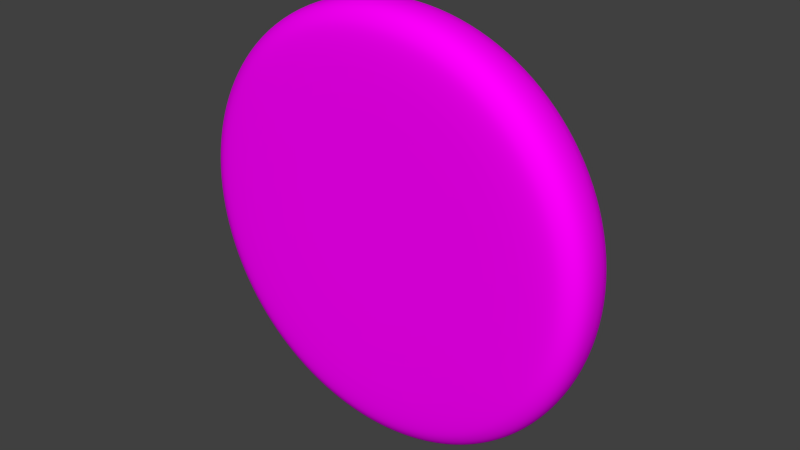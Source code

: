 # Source: reloj.blend  (saved by Blender 2.79.0; exported with 4.5.12 LTS)
import bpy
from mathutils import Matrix  # noqa: F401  (used for matrix-valued properties, if any)

bpy.ops.wm.read_factory_settings(use_empty=True)
scene = bpy.context.scene
scene.name = 'Scene'

# ---- collections
col_collection_1 = bpy.data.collections.new('Collection 1'); scene.collection.children.link(col_collection_1)

# ---- images (referenced by path relative to the original .blend; pixels are not part of the script)
import os
ASSET_DIR = os.environ.get("B2B_ASSET_DIR", "")  # directory of the original .blend (textures are referenced by path, not embedded)
HERE = os.path.dirname(os.path.abspath(__file__))  # packed textures are extracted next to this script under _unpacked/

def load_image(name, relpath, width, height, colorspace="sRGB"):
    """Load a texture the original file referenced (path relative to the .blend, or extracted next to this script)."""
    p = next((c for c in (os.path.join(HERE, relpath), os.path.join(ASSET_DIR, relpath)) if relpath and os.path.exists(c)), "")
    if p:
        img = bpy.data.images.load(p, check_existing=True)
        img.name = name
    else:  # same state as the original file: an image datablock whose file is absent (Cycles renders it pink)
        img = bpy.data.images.new(name, width, height)
        img.source = "FILE"
        img.filepath = "//" + (relpath or name)
    img.colorspace_settings.name = colorspace
    return img
img_cloack = load_image('Cloack', 'Cloack.png', 1024, 1024, 'sRGB')

# ---- materials (node trees are filled in below, after node groups)
mat_reloj = bpy.data.materials.new('Reloj')
mat_reloj.alpha_threshold = 0.0
mat_reloj.roughness = 0.5

# ---- material node trees
mat_reloj.use_nodes = True; mat_reloj.node_tree.nodes.clear()
_N = mat_reloj.node_tree.nodes; _L = mat_reloj.node_tree.links
n0 = _N.new('ShaderNodeOutputMaterial'); n0.name = 'Material Output'; n0.location = (300, 300)
n1 = _N.new('ShaderNodeBsdfDiffuse'); n1.name = 'Diffuse BSDF'; n1.location = (10, 300)
n2 = _N.new('ShaderNodeTexImage'); n2.name = 'Image Texture'; n2.location = (-169, 297)
n2.width = 140
n2.image = img_cloack
_L.new(n1.outputs[0], n0.inputs[0])
_L.new(n2.outputs[0], n1.inputs[0])
n0.is_active_output = True

# ---- world
world_world = bpy.data.worlds.new('World'); scene.world = world_world
world_world.color = (0.05088, 0.05088, 0.05088)
world_world.use_sun_shadow = False
world_world.sun_shadow_jitter_overblur = 0.0
world_world.cycles.sampling_method = 'NONE'
world_world.cycles.sample_map_resolution = 256

# ---- meshes
me_sphere = bpy.data.meshes.new('Sphere')
me_sphere.from_pydata([(0.3827, -0.0006949, -0.0769), (0.7071, -0.000695, -0.0769), (0.7505, -0.0006916, -0.1712), (0.834, -0.0006916, -0.1078), (0.8832, -0.0006916, -0.007308), (0.8853, -0.0006916, 0.104), (0.8294, -0.0006917, 0.1537), (0.7505, -0.0006917, 0.1712), (0.1558, -0.0006917, 0.1712), (0.3536, 0.1458, -0.0769), (0.6533, 0.2699, -0.0769), (0.6934, 0.2865, -0.1712), (0.7705, 0.3184, -0.1078), (0.8159, 0.3373, -0.007308), (0.8179, 0.3381, 0.104), (0.7662, 0.3167, 0.1537), (0.6934, 0.2865, 0.1712), (0.1439, 0.05893, 0.1712), (0.2706, 0.2699, -0.0769), (0.5, 0.4993, -0.0769), (0.5307, 0.53, -0.1712), (0.5897, 0.589, -0.1078), (0.6245, 0.6238, -0.007308), (0.626, 0.6253, 0.104), (0.5864, 0.5857, 0.1537), (0.5307, 0.53, 0.1712), (0.1102, 0.1095, 0.1712), (0.1464, 0.3529, -0.0769), (0.2706, 0.6526, -0.0769), (0.2872, 0.6927, -0.1712), (0.3191, 0.7698, -0.1078), (0.338, 0.8152, -0.007308), (0.3388, 0.8172, 0.104), (0.3174, 0.7655, 0.1537), (0.2872, 0.6927, 0.1712), (0.05962, 0.1433, 0.1712), (-4.16e-07, 0.382, -0.0769), (-4.532e-07, 0.7064, -0.0769), (-4.423e-07, 0.7498, -0.1712), (-4.075e-07, 0.8333, -0.1078), (-3.97e-07, 0.886, -0.007308), (-5.202e-07, 0.8846, 0.104), (-4.494e-07, 0.8287, 0.1537), (-4.722e-07, 0.7498, 0.1712), (-3.849e-07, 0.1551, 0.1712), (-0.1464, 0.3529, -0.0769), (-0.2706, 0.6526, -0.0769), (-0.2872, 0.6927, -0.1712), (-0.3191, 0.7698, -0.1078), (-0.338, 0.8152, -0.007308), (-0.3388, 0.8172, 0.104), (-0.3174, 0.7655, 0.1537), (-0.2872, 0.6927, 0.1712), (-0.05962, 0.1433, 0.1712), (-0.2706, 0.2699, -0.0769), (-0.5, 0.4993, -0.0769), (-0.5307, 0.53, -0.1712), (-0.5897, 0.589, -0.1078), (-0.6245, 0.6238, -0.007308), (-0.626, 0.6253, 0.104), (-0.5864, 0.5857, 0.1537), (-0.5307, 0.53, 0.1712), (-0.1102, 0.1095, 0.1712), (-0.3536, 0.1458, -0.0769), (-0.6533, 0.2699, -0.0769), (-0.6934, 0.2865, -0.1712), (-0.7705, 0.3184, -0.1078), (-0.8159, 0.3373, -0.007308), (-0.8179, 0.3381, 0.104), (-0.7662, 0.3167, 0.1537), (-0.6934, 0.2865, 0.1712), (-0.1439, 0.05893, 0.1712), (-0.3827, -0.000695, -0.0769), (-0.7071, -0.000695, -0.0769), (-0.7505, -0.0006917, -0.1712), (-0.834, -0.0006917, -0.1078), (-0.8832, -0.0006917, -0.007308), (-0.8853, -0.0006918, 0.104), (-0.8294, -0.0006917, 0.1537), (-0.7505, -0.0006918, 0.1712), (-0.1558, -0.0006917, 0.1712), (-3.915e-07, -0.0006917, 0.1712), (-0.3536, -0.1471, -0.0769), (-0.6533, -0.2713, -0.0769), (-0.6934, -0.2879, -0.1712), (-0.7705, -0.3198, -0.1078), (-0.8159, -0.3387, -0.007308), (-0.8179, -0.3395, 0.104), (-0.7662, -0.3181, 0.1537), (-0.6934, -0.2879, 0.1712), (-0.1439, -0.06032, 0.1712), (-0.2706, -0.2713, -0.0769), (-0.5, -0.5007, -0.0769), (-0.5307, -0.5314, -0.1712), (-0.5897, -0.5904, -0.1078), (-0.6245, -0.6252, -0.007308), (-0.626, -0.6267, 0.104), (-0.5864, -0.5871, 0.1537), (-0.5307, -0.5314, 0.1712), (-0.1102, -0.1109, 0.1712), (-0.1464, -0.3542, -0.0769), (-0.2706, -0.654, -0.0769), (-0.2872, -0.6941, -0.1712), (-0.3191, -0.7712, -0.1078), (-0.338, -0.8166, -0.007308), (-0.3388, -0.8186, 0.104), (-0.3174, -0.7669, 0.1537), (-0.2872, -0.6941, 0.1712), (-0.05962, -0.1446, 0.1712), (-3.042e-07, -0.3834, -0.0769), (-2.744e-07, -0.7078, -0.0769), (-2.674e-07, -0.7512, -0.1712), (-2.057e-07, -0.8346, -0.1078), (-2.241e-07, -0.8839, -0.007308), (-1.839e-07, -0.886, 0.104), (-2.467e-07, -0.83, 0.1537), (-2.974e-07, -0.7512, 0.1712), (-3.591e-07, -0.1565, 0.1712), (0.1464, -0.3542, -0.0769), (0.2706, -0.654, -0.0769), (0.2872, -0.6941, -0.1712), (0.3191, -0.7712, -0.1078), (0.338, -0.8166, -0.007308), (0.3388, -0.8186, 0.104), (0.3174, -0.7669, 0.1537), (0.2872, -0.6941, 0.1712), (0.05962, -0.1446, 0.1712), (-1.483e-07, -0.0006952, -0.0769), (0.2706, -0.2713, -0.0769), (0.5, -0.5007, -0.0769), (0.5307, -0.5314, -0.1712), (0.5897, -0.5904, -0.1078), (0.6245, -0.6252, -0.007308), (0.626, -0.6267, 0.104), (0.5864, -0.5871, 0.1537), (0.5307, -0.5314, 0.1712), (0.1102, -0.1109, 0.1712), (0.3536, -0.1471, -0.0769), (0.6533, -0.2713, -0.0769), (0.6934, -0.2879, -0.1712), (0.7705, -0.3198, -0.1078), (0.8159, -0.3387, -0.007308), (0.8179, -0.3395, 0.104), (0.7662, -0.3181, 0.1537), (0.6934, -0.2879, 0.1712), (0.1439, -0.06032, 0.1712), (0.05251, -0.0006949, -0.1175), (0.03713, -0.0006949, -0.1414), (0.03713, -0.03782, -0.1175), (0.02625, -0.02695, -0.1414), (-6.722e-08, -0.0532, -0.1175), (-6.826e-08, -0.03782, -0.1414), (-0.03713, -0.03782, -0.1175), (-0.02625, -0.02695, -0.1414), (-0.05251, -0.0006949, -0.1175), (-0.03713, -0.0006949, -0.1414), (-6.349e-08, -0.0006949, -0.1513), (-0.03713, 0.03643, -0.1175), (-0.02625, 0.02556, -0.1414), (-5.783e-08, 0.05181, -0.1175), (-5.887e-08, 0.03643, -0.1414), (0.03713, 0.03643, -0.1175), (0.02625, 0.02556, -0.1414), (-0.04625, 0.5279, -0.09724), (0.01327, 0.3087, -0.09724), (0.05051, 0.09137, -0.09724), (0.0819, 0.06504, -0.09724), (0.1008, 0.02869, -0.09724), (0.1044, -0.01213, -0.09724), (0.09207, -0.05121, -0.09724), (0.06573, -0.08259, -0.09724), (0.02939, -0.1015, -0.09724), (-0.04625, 0.5279, -0.09724), (-0.04625, 0.5279, -0.09724), (-0.04625, 0.5279, -0.09724), (-0.04625, 0.5279, -0.09724), (-0.04625, 0.5279, -0.09724), (-0.04625, 0.5279, -0.09724), (-0.04625, 0.5279, -0.09724), (-0.04625, 0.5279, -0.09724), (-0.04625, 0.5279, -0.09724), (-0.04625, 0.5279, -0.09724), (-0.04625, 0.5279, -0.09724), (-0.04625, 0.5279, -0.09724), (-0.04625, 0.5279, -0.09724), (-0.04625, 0.5279, -0.09724), (-0.04625, 0.5279, -0.09724), (-0.04625, 0.5279, -0.09724), (-0.0668, 0.3017, -0.09724), (-0.06573, 0.0812, -0.09724), (-0.09207, 0.04982, -0.09724), (-0.1044, 0.01074, -0.09724), (-0.1008, -0.03008, -0.09724), (-0.0819, -0.06643, -0.09724), (-0.05051, -0.09276, -0.09724), (-0.01143, -0.1051, -0.09724), (-0.04625, 0.5279, -0.09724), (-0.04625, 0.5279, -0.09724), (-0.04625, 0.5279, -0.09724), (-0.04625, 0.5279, -0.09724), (-0.04625, 0.5279, -0.09724), (-0.04625, 0.5279, -0.09724), (-0.04625, 0.5279, -0.09724), (-0.04625, 0.5279, -0.09724), (-0.04625, 0.5279, -0.09724), (-0.04625, 0.5279, -0.09724), (-0.04625, 0.5279, -0.09724), (-0.04625, 0.5279, -0.09724), (-0.04625, 0.5279, -0.09724), (-0.04625, 0.5279, -0.09724), (-0.04625, 0.5279, -0.09724), (-0.04625, 0.5279, -0.09724), (0.1325, 0.3297, -0.09724), (-0.1878, 0.3016, -0.09724), (-0.04625, 0.5279, -0.09724), (-0.04625, 0.5279, -0.09724), (-0.04625, 0.5279, -0.09724), (-0.04625, 0.5279, -0.09724), (-0.04625, 0.5279, -0.09724), (-0.04625, 0.5279, -0.09724), (-0.04625, 0.5279, -0.09724), (-0.04625, 0.5279, -0.09724), (-0.04625, 0.5279, -0.09724), (-0.04625, 0.5279, -0.09724), (-0.04625, 0.5279, -0.09724), (-0.04625, 0.5279, -0.09724), (-0.04625, 0.5279, -0.09724), (-0.04625, 0.5279, -0.09724), (-0.04625, 0.5279, -0.09724), (-0.04625, 0.5279, -0.09724), (-0.04625, 0.5279, -0.09724), (-0.04625, 0.5279, -0.09724), (-0.04625, 0.5279, -0.09724), (-0.04625, 0.5279, -0.09724), (-0.04625, 0.5279, -0.09724), (-0.04625, 0.5279, -0.09724), (-0.04625, 0.5279, -0.09724), (-0.04625, 0.5279, -0.09724), (-0.04625, 0.5279, -0.09724), (-0.04625, 0.5279, -0.09724), (-0.04625, 0.5279, -0.09724), (-0.04625, 0.5279, -0.09724), (-0.04625, 0.5279, -0.09724), (-0.04625, 0.5279, -0.09724), (-0.04625, 0.5279, -0.09724), (-0.04625, 0.5279, -0.09724), (-0.6307, -0.2759, -0.1177), (-0.4419, -0.1496, -0.1177), (-0.1034, 0.01786, -0.1177), (-0.08839, 0.05601, -0.1177), (-0.05996, 0.08552, -0.1177), (-0.02241, 0.1019, -0.1177), (0.01856, 0.1027, -0.1177), (0.0567, 0.0877, -0.1177), (0.08621, 0.05927, -0.1177), (-0.6307, -0.2759, -0.1177), (-0.1034, 0.01786, -0.1003), (-0.6307, -0.2759, -0.1177), (-0.6307, -0.2759, -0.1177), (-0.6307, -0.2759, -0.1177), (-0.6307, -0.2759, -0.1177), (-0.6307, -0.2759, -0.1177), (-0.6307, -0.2759, -0.1177), (-0.6307, -0.2759, -0.1177), (-0.6307, -0.2759, -0.1177), (-0.6307, -0.2759, -0.1177), (-0.6307, -0.2759, -0.1177), (-0.6307, -0.2759, -0.1177), (-0.6307, -0.2759, -0.1177), (-0.6307, -0.2759, -0.1177), (-0.6307, -0.2759, -0.1177), (-0.4419, -0.1496, -0.1003), (-0.6307, -0.2759, -0.1177), (-0.4097, -0.2233, -0.1177), (-0.0567, -0.08909, -0.1177), (-0.01856, -0.1041, -0.1177), (0.02241, -0.1033, -0.1177), (0.05996, -0.08691, -0.1177), (0.08839, -0.0574, -0.1177), (0.1034, -0.01925, -0.1177), (0.1026, 0.02171, -0.1177), (-0.6307, -0.2759, -0.1177), (-0.6307, -0.2759, -0.1177), (-0.6307, -0.2759, -0.1177), (-0.6307, -0.2759, -0.1177), (-0.6307, -0.2759, -0.1177), (-0.6307, -0.2759, -0.1177), (-0.6307, -0.2759, -0.1177), (-0.6307, -0.2759, -0.1177), (-0.6307, -0.2759, -0.1177), (-0.6307, -0.2759, -0.1177), (-0.6307, -0.2759, -0.1177), (-0.6307, -0.2759, -0.1177), (-0.6307, -0.2759, -0.1177), (-0.6307, -0.2759, -0.1177), (-0.6307, -0.2759, -0.1177), (-0.6307, -0.2759, -0.1177), (-0.4997, -0.04333, -0.1177), (-0.6307, -0.2759, -0.1003), (-0.6307, -0.2759, -0.1003), (-0.3712, -0.338, -0.1177), (-0.6307, -0.2759, -0.1177), (-0.6307, -0.2759, -0.1177), (-0.6307, -0.2759, -0.1177), (-0.6307, -0.2759, -0.1177), (-0.6307, -0.2759, -0.1177), (-0.6307, -0.2759, -0.1177), (-0.6307, -0.2759, -0.1177), (-0.6307, -0.2759, -0.1177), (-0.6307, -0.2759, -0.1177), (-0.6307, -0.2759, -0.1177), (-0.6307, -0.2759, -0.1177), (-0.6307, -0.2759, -0.1177), (-0.6307, -0.2759, -0.1177), (-0.6307, -0.2759, -0.1177), (-0.6307, -0.2759, -0.1177), (-0.6307, -0.2759, -0.1177), (-0.6307, -0.2759, -0.1177), (-0.6307, -0.2759, -0.1177), (-0.6307, -0.2759, -0.1177), (-0.6307, -0.2759, -0.1177), (-0.6307, -0.2759, -0.1177), (-0.6307, -0.2759, -0.1177), (-0.6307, -0.2759, -0.1177), (-0.6307, -0.2759, -0.1177), (-0.6307, -0.2759, -0.1177), (-0.6307, -0.2759, -0.1177), (-0.6307, -0.2759, -0.1177), (-0.6307, -0.2759, -0.1177), (-0.6307, -0.2759, -0.1177), (-0.6307, -0.2759, -0.1177), (-0.04625, 0.5279, -0.08109), (-0.04625, 0.5279, -0.08109), (0.01327, 0.3087, -0.08109), (0.05051, 0.09137, -0.08109), (0.0819, 0.06504, -0.08109), (0.1008, 0.02869, -0.08109), (0.1044, -0.01213, -0.08109), (0.09207, -0.05121, -0.08109), (0.06573, -0.08259, -0.08109), (0.02939, -0.1015, -0.08109), (-0.04625, 0.5279, -0.08109), (-0.04625, 0.5279, -0.08109), (-0.04625, 0.5279, -0.08109), (-0.04625, 0.5279, -0.08109), (-0.04625, 0.5279, -0.08109), (-0.04625, 0.5279, -0.08109), (-0.04625, 0.5279, -0.08109), (-0.04625, 0.5279, -0.08109), (-0.04625, 0.5279, -0.08109), (-0.04625, 0.5279, -0.08109), (-0.04625, 0.5279, -0.08109), (-0.04625, 0.5279, -0.08109), (-0.04625, 0.5279, -0.08109), (-0.04625, 0.5279, -0.08109), (-0.04625, 0.5279, -0.08109), (-0.04625, 0.5279, -0.08109), (-0.04625, 0.5279, -0.08109), (-0.04625, 0.5279, -0.08109), (-0.04625, 0.5279, -0.08109), (-0.04625, 0.5279, -0.08109), (-0.0668, 0.3017, -0.08109), (-0.06573, 0.0812, -0.08109), (-0.09207, 0.04982, -0.08109), (-0.1044, 0.01074, -0.08109), (-0.1008, -0.03008, -0.08109), (-0.0819, -0.06643, -0.08109), (-0.05051, -0.09276, -0.08109), (-0.01143, -0.1051, -0.08109), (-0.04625, 0.5279, -0.08109), (-0.04625, 0.5279, -0.08109), (-0.04625, 0.5279, -0.08109), (-0.04625, 0.5279, -0.08109), (-0.04625, 0.5279, -0.08109), (-0.04625, 0.5279, -0.08109), (-0.04625, 0.5279, -0.08109), (-0.04625, 0.5279, -0.08109), (-0.04625, 0.5279, -0.08109), (-0.04625, 0.5279, -0.08109), (-0.04625, 0.5279, -0.08109), (-0.04625, 0.5279, -0.08109), (-0.04625, 0.5279, -0.08109), (-0.04625, 0.5279, -0.08109), (-0.04625, 0.5279, -0.08109), (-0.04625, 0.5279, -0.08109), (-0.04625, 0.5279, -0.08109), (-0.04625, 0.5279, -0.08109), (-0.04625, 0.5279, -0.08109), (-0.04625, 0.5279, -0.08109), (-0.04625, 0.5279, -0.08109), (-0.04625, 0.5279, -0.08109), (0.1325, 0.3297, -0.08109), (-0.1878, 0.3016, -0.08109), (-0.04625, 0.5279, -0.08109), (-0.04625, 0.5279, -0.08109), (-0.04625, 0.5279, -0.08109), (-0.04625, 0.5279, -0.08109), (-0.04625, 0.5279, -0.08109), (-0.04625, 0.5279, -0.08109), (-0.04625, 0.5279, -0.08109), (-0.04625, 0.5279, -0.08109), (-0.04625, 0.5279, -0.08109), (-0.04625, 0.5279, -0.08109), (-0.04625, 0.5279, -0.08109), (-0.04625, 0.5279, -0.08109), (-0.04625, 0.5279, -0.08109), (-0.04625, 0.5279, -0.08109), (-0.04625, 0.5279, -0.08109), (-0.04625, 0.5279, -0.08109), (-0.04625, 0.5279, -0.08109), (-0.04625, 0.5279, -0.08109), (-0.04625, 0.5279, -0.08109), (-0.04625, 0.5279, -0.08109), (-0.04625, 0.5279, -0.08109), (-0.02676, 0.3052, -0.08109), (-0.00761, 0.08629, -0.08109), (-0.02676, 0.3052, -0.09724), (-0.00761, 0.08629, -0.09724), (0.008977, -0.1033, -0.09724), (0.008977, -0.1033, -0.08109), (-0.005085, 0.05743, -0.08109), (-0.001786, 0.01971, -0.08109), (0.001786, -0.0211, -0.08109), (0.005085, -0.05882, -0.08109), (0.00761, -0.08768, -0.08109), (0.00761, -0.08768, -0.09724), (0.005085, -0.05882, -0.09724), (0.001786, -0.0211, -0.09724), (-0.001786, 0.01971, -0.09724), (-0.005085, 0.05743, -0.09724), (-0.08839, 0.05601, -0.1003), (-0.05996, 0.08552, -0.1003), (-0.02241, 0.1019, -0.1003), (0.01856, 0.1027, -0.1003), (0.0567, 0.0877, -0.1003), (0.08621, 0.05927, -0.1003), (-0.6307, -0.2759, -0.1003), (-0.6307, -0.2759, -0.1003), (-0.6307, -0.2759, -0.1003), (-0.6307, -0.2759, -0.1003), (-0.6307, -0.2759, -0.1003), (-0.6307, -0.2759, -0.1003), (-0.6307, -0.2759, -0.1003), (-0.6307, -0.2759, -0.1003), (-0.6307, -0.2759, -0.1003), (-0.6307, -0.2759, -0.1003), (-0.6307, -0.2759, -0.1003), (-0.6307, -0.2759, -0.1003), (-0.6307, -0.2759, -0.1003), (-0.6307, -0.2759, -0.1003), (-0.6307, -0.2759, -0.1003), (-0.6307, -0.2759, -0.1003), (-0.6307, -0.2759, -0.1003), (-0.6307, -0.2759, -0.1003), (-0.6307, -0.2759, -0.1003), (-0.6307, -0.2759, -0.1003), (-0.6307, -0.2759, -0.1003), (-0.4097, -0.2233, -0.1003), (-0.0567, -0.08909, -0.1003), (-0.01856, -0.1041, -0.1003), (0.02241, -0.1033, -0.1003), (0.05996, -0.08691, -0.1003), (0.08839, -0.0574, -0.1003), (0.1034, -0.01925, -0.1003), (0.1026, 0.02171, -0.1003), (-0.6307, -0.2759, -0.1003), (-0.6307, -0.2759, -0.1003), (-0.6307, -0.2759, -0.1003), (-0.6307, -0.2759, -0.1003), (-0.6307, -0.2759, -0.1003), (-0.6307, -0.2759, -0.1003), (-0.6307, -0.2759, -0.1003), (-0.6307, -0.2759, -0.1003), (-0.6307, -0.2759, -0.1003), (-0.6307, -0.2759, -0.1003), (-0.6307, -0.2759, -0.1003), (-0.6307, -0.2759, -0.1003), (-0.6307, -0.2759, -0.1003), (-0.6307, -0.2759, -0.1003), (-0.6307, -0.2759, -0.1003), (-0.6307, -0.2759, -0.1003), (-0.6307, -0.2759, -0.1003), (-0.6307, -0.2759, -0.1003), (-0.6307, -0.2759, -0.1003), (-0.6307, -0.2759, -0.1003), (-0.4997, -0.04333, -0.1003), (-0.3712, -0.338, -0.1003), (-0.6307, -0.2759, -0.1003), (-0.6307, -0.2759, -0.1003), (-0.6307, -0.2759, -0.1003), (-0.6307, -0.2759, -0.1003), (-0.6307, -0.2759, -0.1003), (-0.6307, -0.2759, -0.1003), (-0.6307, -0.2759, -0.1003), (-0.6307, -0.2759, -0.1003), (-0.6307, -0.2759, -0.1003), (-0.6307, -0.2759, -0.1003), (-0.6307, -0.2759, -0.1003), (-0.6307, -0.2759, -0.1003), (-0.6307, -0.2759, -0.1003), (-0.6307, -0.2759, -0.1003), (-0.6307, -0.2759, -0.1003), (-0.6307, -0.2759, -0.1003), (-0.6307, -0.2759, -0.1003), (-0.6307, -0.2759, -0.1003), (-0.6307, -0.2759, -0.1003), (-0.6307, -0.2759, -0.1003), (-0.4258, -0.1865, -0.1003), (-0.08003, -0.03561, -0.1003), (-0.4258, -0.1865, -0.1177), (-0.08003, -0.03561, -0.1177), (0.0944, 0.04049, -0.1177), (0.0944, 0.04049, -0.1003), (-0.05347, -0.02403, -0.1003), (-0.01878, -0.008887, -0.1003), (0.01878, 0.007497, -0.1003), (0.05347, 0.02264, -0.1003), (0.08003, 0.03422, -0.1003), (0.08003, 0.03422, -0.1177), (0.05347, 0.02264, -0.1177), (0.01878, 0.007497, -0.1177), (-0.01878, -0.008887, -0.1177), (-0.05347, -0.02403, -0.1177)], [], [(4, 13, 14, 5), (9, 0, 127), (18, 19, 10, 9), (5, 14, 15, 6), (6, 15, 16, 7), (1, 10, 11, 2), (7, 16, 17, 8), (2, 11, 12, 3), (3, 12, 13, 4), (13, 22, 23, 14), (127, 27, 18), (27, 28, 19, 18), (14, 23, 24, 15), (15, 24, 25, 16), (10, 19, 20, 11), (16, 25, 26, 17), (11, 20, 21, 12), (12, 21, 22, 13), (22, 31, 32, 23), (24, 33, 34, 25), (19, 28, 29, 20), (25, 34, 35, 26), (20, 29, 30, 21), (21, 30, 31, 22), (127, 45, 36), (36, 37, 28, 27), (23, 32, 33, 24), (50, 41, 40, 49), (43, 34, 33, 42), (45, 46, 37, 36), (127, 36, 27), (28, 37, 38, 29), (34, 43, 44, 35), (29, 38, 39, 30), (127, 54, 45), (45, 54, 55, 46), (37, 46, 47, 38), (38, 47, 48, 39), (43, 52, 53, 44), (43, 42, 51, 52), (50, 59, 60, 51), (63, 64, 55, 54), (51, 60, 61, 52), (46, 55, 56, 47), (52, 61, 62, 53), (47, 56, 57, 48), (127, 72, 63), (49, 48, 57, 58), (49, 58, 59, 50), (58, 67, 68, 59), (61, 70, 71, 62), (56, 65, 66, 57), (57, 66, 67, 58), (72, 73, 64, 63), (127, 63, 54), (59, 68, 69, 60), (60, 69, 70, 61), (55, 64, 65, 56), (67, 76, 77, 68), (82, 83, 73, 72), (127, 82, 72), (68, 77, 78, 69), (69, 78, 79, 70), (64, 73, 74, 65), (70, 79, 80, 71), (65, 74, 75, 66), (66, 75, 76, 67), (76, 86, 87, 77), (127, 91, 82), (77, 87, 88, 78), (78, 88, 89, 79), (73, 83, 84, 74), (79, 89, 90, 80), (74, 84, 85, 75), (91, 92, 83, 82), (75, 85, 86, 76), (86, 95, 96, 87), (88, 97, 98, 89), (83, 92, 93, 84), (89, 98, 99, 90), (84, 93, 94, 85), (85, 94, 95, 86), (127, 109, 100), (100, 101, 92, 91), (87, 96, 97, 88), (95, 104, 105, 96), (94, 103, 104, 95), (109, 110, 101, 100), (127, 100, 91), (96, 105, 106, 97), (97, 106, 107, 98), (92, 101, 102, 93), (98, 107, 108, 99), (93, 102, 103, 94), (104, 113, 114, 105), (127, 118, 109), (118, 119, 110, 109), (105, 114, 115, 106), (106, 115, 116, 107), (101, 110, 111, 102), (107, 116, 117, 108), (102, 111, 112, 103), (103, 112, 113, 104), (113, 122, 123, 114), (115, 124, 125, 116), (110, 119, 120, 111), (116, 125, 126, 117), (111, 120, 121, 112), (112, 121, 122, 113), (127, 137, 128), (128, 129, 119, 118), (114, 123, 124, 115), (122, 132, 133, 123), (120, 130, 131, 121), (121, 131, 132, 122), (137, 138, 129, 128), (127, 128, 118), (123, 133, 134, 124), (124, 134, 135, 125), (119, 129, 130, 120), (125, 135, 136, 126), (132, 141, 142, 133), (137, 0, 1, 138), (127, 0, 137), (133, 142, 143, 134), (134, 143, 144, 135), (129, 138, 139, 130), (135, 144, 145, 136), (130, 139, 140, 131), (131, 140, 141, 132), (141, 4, 5, 142), (142, 5, 6, 143), (143, 6, 7, 144), (138, 1, 2, 139), (144, 7, 8, 145), (139, 2, 3, 140), (127, 18, 9), (140, 3, 4, 141), (8, 17, 81), (17, 26, 81), (26, 35, 81), (35, 44, 81), (44, 53, 81), (53, 62, 81), (62, 71, 81), (71, 80, 81), (80, 90, 81), (90, 99, 81), (99, 108, 81), (108, 117, 81), (117, 126, 81), (126, 136, 81), (136, 145, 81), (41, 50, 51, 42), (145, 8, 81), (40, 31, 30, 39), (32, 41, 42, 33), (49, 40, 39, 48), (32, 31, 40, 41), (151, 156, 149), (152, 153, 151, 150), (153, 156, 151), (155, 156, 153), (154, 155, 153, 152), (157, 158, 155, 154), (158, 156, 155), (160, 156, 158), (159, 160, 158, 157), (161, 162, 160, 159), (147, 156, 162), (162, 156, 160), (146, 147, 162, 161), (149, 156, 147), (150, 151, 149, 148), (148, 149, 147, 146), (211, 209, 237), (243, 245, 244, 242), (241, 243, 242, 240), (239, 241, 240, 238), (236, 239, 238, 235), (234, 236, 235, 233), (232, 234, 233, 231), (230, 232, 231, 229), (228, 230, 229, 227), (226, 228, 227, 225), (224, 226, 225, 223), (222, 224, 223, 221), (220, 222, 221, 219), (218, 220, 219, 217), (216, 218, 217, 215), (214, 216, 215, 163), (172, 214, 163, 173), (210, 208, 209, 211), (209, 207, 237), (207, 205, 237), (205, 203, 237), (203, 201, 237), (201, 199, 237), (199, 197, 237), (197, 187, 237), (187, 185, 237), (185, 183, 237), (183, 181, 237), (181, 179, 237), (179, 177, 237), (177, 175, 237), (175, 173, 237), (173, 163, 237), (163, 215, 237), (215, 217, 237), (217, 219, 237), (219, 221, 237), (221, 223, 237), (223, 225, 237), (225, 227, 237), (227, 229, 237), (229, 231, 237), (231, 233, 237), (233, 235, 237), (235, 238, 237), (238, 240, 237), (240, 242, 237), (242, 244, 237), (244, 211, 237), (245, 210, 211, 244), (296, 294, 323), (327, 329, 328, 326), (325, 327, 326, 324), (322, 325, 324, 321), (320, 322, 321, 319), (318, 320, 319, 317), (316, 318, 317, 315), (314, 316, 315, 313), (312, 314, 313, 311), (310, 312, 311, 309), (308, 310, 309, 307), (306, 308, 307, 305), (304, 306, 305, 303), (262, 260, 261, 263), (264, 262, 263, 265), (266, 264, 265, 267), (268, 266, 267, 269), (270, 268, 269, 272), (281, 270, 272, 282), (283, 281, 282, 284), (285, 283, 284, 286), (287, 285, 286, 288), (289, 287, 288, 290), (292, 290, 323), (290, 288, 323), (288, 286, 323), (286, 284, 323), (284, 282, 323), (282, 272, 323), (272, 269, 323), (269, 267, 323), (267, 265, 323), (265, 263, 323), (263, 261, 323), (261, 259, 323), (257, 246, 323), (246, 302, 323), (302, 303, 323), (303, 305, 323), (305, 307, 323), (307, 309, 323), (309, 311, 323), (311, 313, 323), (313, 315, 323), (315, 317, 323), (317, 319, 323), (319, 321, 323), (321, 324, 323), (324, 326, 323), (326, 328, 323), (328, 330, 323), (330, 296, 323), (390, 405, 386), (411, 410, 412, 413), (409, 408, 410, 411), (407, 406, 408, 409), (404, 403, 406, 407), (402, 401, 403, 404), (400, 399, 401, 402), (398, 397, 399, 400), (396, 395, 397, 398), (394, 393, 395, 396), (331, 341, 393, 394), (332, 342, 341, 331), (343, 344, 342, 332), (346, 345, 344, 343), (347, 348, 345, 346), (349, 350, 348, 347), (352, 351, 350, 349), (389, 390, 386, 388), (386, 405, 384), (384, 405, 382), (382, 405, 380), (380, 405, 378), (378, 405, 376), (376, 405, 374), (374, 405, 372), (372, 405, 370), (370, 405, 360), (360, 405, 358), (358, 405, 356), (356, 405, 354), (354, 405, 353), (353, 405, 351), (351, 405, 350), (350, 405, 348), (348, 405, 345), (345, 405, 344), (344, 405, 342), (342, 405, 341), (341, 405, 393), (393, 405, 395), (395, 405, 397), (397, 405, 399), (399, 405, 401), (401, 405, 403), (403, 405, 406), (406, 405, 408), (408, 405, 410), (410, 405, 412), (412, 405, 390), (413, 412, 390, 389), (169, 338, 339, 170), (199, 201, 378, 376), (177, 176, 357, 354), (170, 339, 340, 171), (230, 228, 396, 398), (199, 198, 379, 376), (179, 181, 358, 356), (201, 203, 380, 378), (179, 178, 359, 356), (189, 190, 363, 362), (201, 200, 381, 378), (181, 183, 360, 358), (210, 245, 413, 389), (232, 230, 398, 400), (203, 205, 382, 380), (188, 189, 362, 361), (203, 202, 383, 380), (190, 191, 364, 363), (205, 207, 384, 382), (222, 220, 343, 332), (234, 232, 400, 402), (205, 204, 385, 382), (191, 192, 365, 364), (207, 209, 386, 384), (207, 206, 387, 384), (192, 193, 366, 365), (236, 234, 402, 404), (208, 210, 389, 388), (220, 218, 346, 343), (193, 194, 367, 366), (209, 208, 388, 386), (218, 216, 347, 346), (194, 195, 368, 367), (239, 236, 404, 407), (212, 391, 333, 164), (418, 419, 368, 195), (165, 334, 335, 166), (216, 214, 349, 347), (213, 188, 361, 392), (224, 222, 332, 331), (241, 239, 407, 409), (213, 392, 349, 214), (181, 180, 369, 358), (164, 333, 334, 165), (210, 389, 391, 212), (183, 185, 370, 360), (166, 335, 336, 167), (183, 182, 371, 360), (214, 172, 352, 349), (243, 241, 409, 411), (226, 224, 331, 394), (185, 187, 372, 370), (167, 336, 337, 168), (185, 184, 373, 370), (173, 175, 353, 351), (187, 197, 374, 372), (172, 173, 351, 352), (420, 415, 362, 363), (245, 243, 411, 413), (187, 186, 375, 372), (175, 177, 354, 353), (228, 226, 394, 396), (197, 199, 376, 374), (175, 174, 355, 353), (197, 196, 377, 374), (177, 179, 356, 354), (417, 189, 188, 416), (415, 414, 361, 362), (334, 333, 414, 415), (165, 417, 416, 164), (164, 416, 210, 212), (188, 213, 214, 416), (361, 414, 349, 392), (333, 391, 389, 414), (189, 417, 429, 190), (421, 420, 363, 364), (422, 421, 364, 365), (423, 422, 365, 366), (424, 423, 366, 367), (419, 424, 367, 368), (195, 194, 425, 418), (170, 425, 426, 169), (427, 426, 193, 192), (428, 427, 192, 191), (428, 191, 190, 429), (420, 335, 334, 415), (426, 425, 194, 193), (170, 171, 418, 425), (169, 426, 427, 168), (168, 427, 428, 167), (166, 167, 428, 429), (165, 166, 429, 417), (419, 340, 339, 424), (424, 339, 338, 423), (423, 338, 337, 422), (422, 337, 336, 421), (421, 336, 335, 420), (171, 340, 419, 418), (168, 337, 338, 169), (484, 499, 483), (503, 502, 504, 505), (501, 500, 502, 503), (498, 497, 500, 501), (496, 495, 497, 498), (494, 493, 495, 496), (492, 491, 493, 494), (490, 489, 491, 492), (488, 487, 489, 490), (299, 436, 487, 488), (298, 437, 436, 299), (438, 439, 437, 298), (441, 440, 439, 438), (451, 452, 449, 448), (453, 454, 452, 451), (455, 456, 454, 453), (465, 466, 456, 455), (467, 468, 466, 465), (469, 470, 468, 467), (471, 472, 470, 469), (473, 474, 472, 471), (476, 475, 474, 473), (477, 478, 475, 476), (480, 499, 478), (478, 499, 475), (475, 499, 474), (474, 499, 472), (472, 499, 470), (470, 499, 468), (468, 499, 466), (466, 499, 456), (456, 499, 454), (454, 499, 452), (452, 499, 449), (449, 499, 450), (444, 499, 443), (443, 499, 442), (442, 499, 440), (440, 499, 439), (439, 499, 437), (437, 499, 436), (436, 499, 487), (487, 499, 489), (489, 499, 491), (491, 499, 493), (493, 499, 495), (495, 499, 497), (497, 499, 500), (500, 499, 502), (502, 499, 504), (504, 499, 506), (506, 499, 484), (274, 275, 459, 458), (323, 294, 483, 499), (273, 274, 458, 457), (292, 323, 499, 480), (314, 312, 488, 490), (283, 285, 473, 471), (275, 276, 460, 459), (276, 277, 461, 460), (296, 330, 506, 484), (316, 314, 490, 492), (308, 306, 438, 298), (285, 287, 476, 473), (277, 278, 462, 461), (318, 316, 492, 494), (287, 289, 477, 476), (278, 279, 463, 462), (306, 304, 441, 438), (279, 280, 464, 463), (320, 318, 494, 496), (289, 291, 479, 477), (303, 302, 442, 440), (290, 292, 480, 478), (248, 256, 430, 249), (304, 303, 440, 441), (289, 290, 478, 477), (302, 246, 443, 442), (323, 259, 450, 499), (322, 320, 496, 498), (293, 295, 482, 481), (246, 257, 444, 443), (257, 323, 499, 444), (310, 308, 298, 299), (294, 296, 484, 483), (255, 301, 446, 445), (247, 271, 256, 248), (296, 295, 482, 484), (266, 268, 465, 455), (246, 301, 446, 443), (249, 430, 431, 250), (297, 485, 271, 247), (258, 260, 448, 447), (325, 322, 498, 501), (300, 273, 457, 486), (259, 261, 449, 450), (250, 431, 432, 251), (268, 270, 467, 465), (260, 262, 451, 448), (511, 512, 464, 280), (251, 432, 433, 252), (327, 325, 501, 503), (300, 486, 446, 301), (261, 260, 448, 449), (328, 329, 505, 504), (295, 482, 485, 297), (270, 281, 469, 467), (262, 264, 453, 451), (252, 433, 434, 253), (329, 327, 503, 505), (312, 310, 299, 488), (513, 508, 458, 459), (330, 328, 504, 506), (281, 283, 471, 469), (264, 266, 455, 453), (510, 274, 273, 509), (508, 507, 457, 458), (256, 271, 507, 508), (248, 510, 509, 247), (247, 509, 295, 297), (271, 485, 482, 507), (273, 300, 301, 509), (457, 507, 446, 486), (514, 513, 459, 460), (511, 280, 279, 518), (512, 517, 463, 464), (517, 516, 462, 463), (516, 515, 461, 462), (515, 514, 460, 461), (513, 430, 256, 508), (274, 510, 522, 275), (521, 276, 275, 522), (520, 277, 276, 521), (519, 278, 277, 520), (518, 279, 278, 519), (253, 518, 519, 252), (252, 519, 520, 251), (251, 520, 521, 250), (250, 521, 522, 249), (248, 249, 522, 510), (432, 431, 514, 515), (433, 432, 515, 516), (434, 433, 516, 517), (435, 434, 517, 512), (254, 511, 518, 253), (431, 430, 513, 514), (254, 435, 512, 511), (253, 434, 435, 254), (9, 10, 1, 0)])
me_sphere.polygons.foreach_set('use_smooth', [1, 0, 0, 1, 1, 1, 0, 1, 1, 1, 0, 0, 1, 1, 1, 0, 1, 1, 1, 1, 1, 0, 1, 1, 0, 0, 1, 1, 1, 0, 0, 1, 0, 1, 0, 0, 1, 1, 0, 1, 1, 0, 1, 1, 0, 1, 0, 1, 1, 1, 0, 1, 1, 0, 0, 1, 1, 1, 1, 0, 0, 1, 1, 1, 0, 1, 1, 1, 0, 1, 1, 1, 0, 1, 0, 1, 1, 1, 1, 0, 1, 1, 0, 0, 1, 1, 1, 0, 0, 1, 1, 1, 0, 1, 1, 0, 0, 1, 1, 1, 0, 1, 1, 1, 1, 1, 0, 1, 1, 0, 0, 1, 1, 1, 1, 0, 0, 1, 1, 1, 0, 1, 0, 0, 1, 1, 1, 0, 1, 1, 1, 1, 1, 1, 0, 1, 0, 1, 0, 0, 0, 0, 0, 0, 0, 0, 0, 0, 0, 0, 0, 0, 0, 1, 0, 1, 1, 1, 1, 1, 1, 1, 1, 1, 1, 1, 1, 1, 1, 1, 1, 1, 1, 1, 1, 0, 0, 0, 0, 0, 0, 0, 0, 0, 0, 0, 0, 0, 0, 0, 0, 0, 0, 0, 0, 0, 0, 0, 0, 0, 0, 0, 0, 0, 0, 0, 0, 0, 0, 0, 0, 0, 0, 0, 0, 0, 0, 0, 0, 0, 0, 0, 0, 0, 0, 1, 1, 1, 1, 1, 1, 1, 1, 1, 1, 1, 1, 1, 1, 1, 1, 1, 1, 1, 1, 1, 1, 1, 1, 1, 1, 1, 1, 1, 1, 1, 1, 1, 1, 1, 1, 1, 1, 1, 1, 1, 1, 1, 1, 1, 1, 1, 1, 1, 1, 1, 1, 0, 0, 0, 0, 0, 0, 0, 0, 0, 0, 0, 0, 0, 0, 0, 0, 0, 0, 0, 0, 0, 0, 0, 0, 0, 0, 0, 0, 0, 0, 0, 0, 0, 0, 0, 0, 0, 0, 0, 0, 0, 0, 0, 0, 0, 0, 0, 0, 0, 0, 0, 0, 0, 0, 0, 0, 0, 0, 0, 0, 0, 0, 0, 0, 0, 0, 0, 0, 0, 0, 0, 0, 0, 0, 0, 0, 0, 0, 0, 0, 0, 0, 0, 0, 0, 0, 0, 0, 0, 0, 0, 0, 0, 0, 0, 0, 0, 0, 0, 0, 0, 0, 0, 0, 0, 0, 0, 0, 0, 0, 0, 0, 0, 0, 0, 0, 0, 0, 0, 0, 0, 0, 0, 0, 0, 0, 0, 0, 0, 0, 0, 0, 0, 0, 0, 0, 0, 0, 0, 0, 0, 0, 0, 0, 0, 0, 0, 0, 0, 1, 1, 1, 1, 1, 1, 1, 1, 1, 1, 1, 1, 1, 1, 1, 1, 1, 1, 1, 1, 1, 1, 1, 1, 1, 1, 1, 1, 1, 1, 1, 1, 1, 1, 1, 1, 1, 1, 1, 1, 1, 1, 1, 1, 1, 1, 1, 1, 1, 1, 1, 1, 0, 1, 0, 1, 1, 1, 0, 0, 1, 1, 1, 1, 0, 1, 1, 0, 1, 0, 1, 0, 1, 1, 0, 1, 1, 1, 1, 1, 0, 1, 1, 1, 1, 0, 0, 0, 1, 0, 0, 0, 0, 1, 0, 1, 0, 1, 1, 0, 0, 1, 0, 1, 1, 0, 1, 1, 0, 1, 1, 0, 1, 1, 1, 0, 0, 0, 0, 0, 0, 0, 0, 0, 0, 0, 0, 0, 0, 0, 0, 0, 0, 0, 0, 0, 0, 0, 0, 0, 0, 0, 0, 0, 0, 0, 0, 0, 0])
_k = set([(2, 11), (2, 139), (11, 20), (20, 29), (29, 38), (38, 47), (47, 56), (56, 65), (65, 74), (74, 84), (84, 93), (93, 102), (102, 111), (111, 120), (120, 130), (130, 139)])
me_sphere.attributes.new('sharp_edge', 'BOOLEAN', 'EDGE').data.foreach_set('value', [ (min(e.vertices), max(e.vertices)) in _k for e in me_sphere.edges])
_uv = me_sphere.uv_layers.new(name='UVMap')
_uv.uv.foreach_set('vector', [0.347, 0.5349, 0.4266, 0.5088, 0.4406, 0.5347, 0.3516, 0.5647, 0.584, 0.8617, 0.5691, 0.8258, 0.6668, 0.8063, 0.6115, 0.8892, 0.5645, 0.9594, 0.5137, 0.9086, 0.584, 0.8617, 0.3516, 0.5647, 0.4406, 0.5347, 0.4511, 0.5543, 0.3551, 0.5874, 0.3551, 0.5874, 0.4511, 0.5543, 0.4641, 0.579, 0.3591, 0.6161, 0.3368, 0.4612, 0.3926, 0.4443, 0.4032, 0.4643, 0.3399, 0.4841, 0.02937, 0.6995, 0.08329, 0.6456, 0.1693, 0.7744, 0.1581, 0.7856, 0.3399, 0.4841, 0.4032, 0.4643, 0.414, 0.4853, 0.343, 0.5079, 0.343, 0.5079, 0.414, 0.4853, 0.4266, 0.5088, 0.347, 0.5349, 0.4266, 0.5088, 0.4923, 0.4587, 0.5132, 0.4787, 0.4406, 0.5347, 0.6668, 0.8063, 0.6474, 0.9041, 0.6115, 0.8892, 0.6474, 0.9041, 0.6309, 0.9869, 0.5645, 0.9594, 0.6115, 0.8892, 0.4406, 0.5347, 0.5132, 0.4787, 0.5287, 0.4939, 0.4511, 0.5543, 0.4511, 0.5543, 0.5287, 0.4939, 0.5474, 0.5127, 0.4641, 0.579, 0.3926, 0.4443, 0.4383, 0.409, 0.4554, 0.4241, 0.4032, 0.4643, 0.08329, 0.6456, 0.1537, 0.6164, 0.184, 0.7683, 0.1693, 0.7744, 0.4032, 0.4643, 0.4554, 0.4241, 0.4728, 0.4404, 0.414, 0.4853, 0.414, 0.4853, 0.4728, 0.4404, 0.4923, 0.4587, 0.4266, 0.5088, 0.4923, 0.4587, 0.542, 0.3892, 0.5676, 0.4049, 0.5132, 0.4787, 0.5287, 0.4939, 0.5859, 0.4165, 0.6072, 0.4309, 0.5474, 0.5127, 0.4383, 0.409, 0.4686, 0.3575, 0.492, 0.3655, 0.4554, 0.4241, 0.1537, 0.6164, 0.23, 0.6164, 0.1998, 0.7683, 0.184, 0.7683, 0.4554, 0.4241, 0.492, 0.3655, 0.5163, 0.3761, 0.4728, 0.4404, 0.4728, 0.4404, 0.5163, 0.3761, 0.542, 0.3892, 0.4923, 0.4587, 0.6668, 0.8063, 0.7222, 0.8892, 0.6863, 0.9041, 0.6863, 0.9041, 0.7028, 0.9869, 0.6309, 0.9869, 0.6474, 0.9041, 0.5132, 0.4787, 0.5676, 0.4049, 0.5859, 0.4165, 0.5287, 0.4939, 0.5286, 0.1366, 0.6124, 0.2184, 0.5798, 0.2466, 0.5077, 0.1618, 0.6582, 0.3454, 0.6072, 0.4309, 0.5859, 0.4165, 0.6377, 0.3272, 0.7222, 0.8892, 0.7691, 0.9594, 0.7028, 0.9869, 0.6863, 0.9041, 0.6668, 0.8063, 0.6863, 0.9041, 0.6474, 0.9041, 0.4686, 0.3575, 0.4724, 0.2865, 0.5066, 0.2811, 0.492, 0.3655, 0.23, 0.6164, 0.3005, 0.6456, 0.2144, 0.7744, 0.1998, 0.7683, 0.492, 0.3655, 0.5066, 0.2811, 0.5435, 0.2842, 0.5163, 0.3761, 0.6668, 0.8063, 0.7497, 0.8617, 0.7222, 0.8892, 0.7222, 0.8892, 0.7497, 0.8617, 0.8199, 0.9086, 0.7691, 0.9594, 0.4724, 0.2865, 0.4441, 0.2187, 0.4652, 0.2026, 0.5066, 0.2811, 0.5066, 0.2811, 0.4652, 0.2026, 0.4856, 0.1839, 0.5429, 0.2689, 0.3005, 0.6456, 0.3544, 0.6995, 0.2256, 0.7856, 0.2144, 0.7744, 0.6451, 0.1685, 0.6294, 0.1949, 0.5439, 0.1176, 0.5621, 0.0941, 0.5286, 0.1366, 0.4457, 0.08035, 0.4555, 0.05905, 0.5439, 0.1176, 0.7646, 0.8258, 0.8474, 0.8423, 0.8199, 0.9086, 0.7497, 0.8617, 0.5439, 0.1176, 0.4555, 0.05905, 0.468, 0.0329, 0.5621, 0.0941, 0.4441, 0.2187, 0.3978, 0.177, 0.4092, 0.1564, 0.4652, 0.2026, 0.3544, 0.6995, 0.3836, 0.77, 0.2317, 0.8002, 0.2256, 0.7856, 0.4652, 0.2026, 0.4092, 0.1564, 0.4204, 0.1344, 0.4856, 0.1839, 0.6668, 0.8063, 0.7646, 0.7869, 0.7646, 0.8258, 0.5077, 0.1618, 0.4856, 0.1839, 0.4204, 0.1344, 0.433, 0.1087, 0.5077, 0.1618, 0.433, 0.1087, 0.4457, 0.08035, 0.5286, 0.1366, 0.433, 0.1087, 0.3492, 0.0836, 0.3522, 0.05279, 0.4457, 0.08035, 0.3836, 0.77, 0.3836, 0.8463, 0.2317, 0.816, 0.2317, 0.8002, 0.4092, 0.1564, 0.3437, 0.1359, 0.3465, 0.1115, 0.4204, 0.1344, 0.4204, 0.1344, 0.3465, 0.1115, 0.3492, 0.0836, 0.433, 0.1087, 0.7646, 0.7869, 0.8474, 0.7704, 0.8474, 0.8423, 0.7646, 0.8258, 0.6668, 0.8063, 0.7646, 0.8258, 0.7497, 0.8617, 0.4457, 0.08035, 0.3522, 0.05279, 0.3548, 0.02939, 0.4555, 0.05905, 0.4555, 0.05905, 0.3548, 0.02939, 0.3586, 0.0001855, 0.468, 0.0329, 0.3978, 0.177, 0.3407, 0.1594, 0.3437, 0.1359, 0.4092, 0.1564, 0.3492, 0.0836, 0.2622, 0.08872, 0.2543, 0.05843, 0.3522, 0.05279, 0.7497, 0.751, 0.8199, 0.704, 0.8474, 0.7704, 0.7646, 0.7869, 0.6668, 0.8063, 0.7497, 0.751, 0.7646, 0.7869, 0.3522, 0.05279, 0.2543, 0.05843, 0.2486, 0.03523, 0.3548, 0.02939, 0.3548, 0.02939, 0.2486, 0.03523, 0.242, 0.005906, 0.3586, 0.0001855, 0.3407, 0.1594, 0.2806, 0.1632, 0.2752, 0.1401, 0.3437, 0.1359, 0.3836, 0.8463, 0.3544, 0.9167, 0.2256, 0.8307, 0.2317, 0.816, 0.3437, 0.1359, 0.2752, 0.1401, 0.2693, 0.116, 0.3465, 0.1115, 0.3465, 0.1115, 0.2693, 0.116, 0.2622, 0.08872, 0.3492, 0.0836, 0.2622, 0.08872, 0.182, 0.1244, 0.1636, 0.09867, 0.2543, 0.05843, 0.6668, 0.8063, 0.7222, 0.7235, 0.7497, 0.751, 0.2543, 0.05843, 0.1636, 0.09867, 0.1498, 0.07878, 0.2486, 0.03523, 0.2486, 0.03523, 0.1498, 0.07878, 0.1329, 0.05335, 0.242, 0.005906, 0.2806, 0.1632, 0.2256, 0.1876, 0.2125, 0.1679, 0.2752, 0.1401, 0.3544, 0.9167, 0.3005, 0.9706, 0.2144, 0.8419, 0.2256, 0.8307, 0.2752, 0.1401, 0.2125, 0.1679, 0.1985, 0.1475, 0.2693, 0.116, 0.7222, 0.7235, 0.7691, 0.6532, 0.8199, 0.704, 0.7497, 0.751, 0.2693, 0.116, 0.1985, 0.1475, 0.182, 0.1244, 0.2622, 0.08872, 0.182, 0.1244, 0.12, 0.1869, 0.09331, 0.1698, 0.1636, 0.09867, 0.1498, 0.07878, 0.07294, 0.1563, 0.04743, 0.1387, 0.1329, 0.05335, 0.2256, 0.1876, 0.1836, 0.2294, 0.1643, 0.2161, 0.2125, 0.1679, 0.3005, 0.9706, 0.23, 0.9998, 0.1998, 0.8479, 0.2144, 0.8419, 0.2125, 0.1679, 0.1643, 0.2161, 0.1439, 0.2024, 0.1985, 0.1475, 0.1985, 0.1475, 0.1439, 0.2024, 0.12, 0.1869, 0.182, 0.1244, 0.6668, 0.8063, 0.6474, 0.7086, 0.6863, 0.7086, 0.6863, 0.7086, 0.7028, 0.6257, 0.7691, 0.6532, 0.7222, 0.7235, 0.1636, 0.09867, 0.09331, 0.1698, 0.07294, 0.1563, 0.1498, 0.07878, 0.12, 0.1869, 0.08603, 0.2682, 0.05474, 0.2624, 0.09331, 0.1698, 0.1439, 0.2024, 0.1139, 0.2734, 0.08603, 0.2682, 0.12, 0.1869, 0.6474, 0.7086, 0.6309, 0.6257, 0.7028, 0.6257, 0.6863, 0.7086, 0.6668, 0.8063, 0.6863, 0.7086, 0.7222, 0.7235, 0.09331, 0.1698, 0.05474, 0.2624, 0.03067, 0.2577, 0.07294, 0.1563, 0.07294, 0.1563, 0.03067, 0.2577, 0.0001855, 0.2512, 0.04743, 0.1387, 0.1836, 0.2294, 0.1608, 0.2833, 0.138, 0.2783, 0.1643, 0.2161, 0.23, 0.9998, 0.1537, 0.9998, 0.184, 0.8479, 0.1998, 0.8479, 0.1643, 0.2161, 0.138, 0.2783, 0.1139, 0.2734, 0.1439, 0.2024, 0.08603, 0.2682, 0.08572, 0.3562, 0.05479, 0.3629, 0.05474, 0.2624, 0.6668, 0.8063, 0.6115, 0.7235, 0.6474, 0.7086, 0.6115, 0.7235, 0.5645, 0.6532, 0.6309, 0.6257, 0.6474, 0.7086, 0.05474, 0.2624, 0.05479, 0.3629, 0.0308, 0.3679, 0.03067, 0.2577, 0.03067, 0.2577, 0.0308, 0.3679, 0.0001855, 0.3738, 0.0001855, 0.2512, 0.1608, 0.2833, 0.1603, 0.3409, 0.137, 0.3455, 0.138, 0.2783, 0.1537, 0.9998, 0.08329, 0.9706, 0.1693, 0.8419, 0.184, 0.8479, 0.138, 0.2783, 0.137, 0.3455, 0.1132, 0.3502, 0.1139, 0.2734, 0.1139, 0.2734, 0.1132, 0.3502, 0.08572, 0.3562, 0.08603, 0.2682, 0.08572, 0.3562, 0.1199, 0.4368, 0.09404, 0.4549, 0.05479, 0.3629, 0.0308, 0.3679, 0.07398, 0.4687, 0.04827, 0.4858, 0.0001855, 0.3738, 0.1603, 0.3409, 0.1823, 0.3939, 0.1632, 0.4071, 0.137, 0.3455, 0.08329, 0.9706, 0.02937, 0.9167, 0.1581, 0.8307, 0.1693, 0.8419, 0.137, 0.3455, 0.1632, 0.4071, 0.143, 0.4208, 0.1132, 0.3502, 0.1132, 0.3502, 0.143, 0.4208, 0.1199, 0.4368, 0.08572, 0.3562, 0.6668, 0.8063, 0.5691, 0.7869, 0.584, 0.751, 0.584, 0.751, 0.5137, 0.704, 0.5645, 0.6532, 0.6115, 0.7235, 0.05479, 0.3629, 0.09404, 0.4549, 0.07398, 0.4687, 0.0308, 0.3679, 0.1199, 0.4368, 0.1819, 0.498, 0.1649, 0.5243, 0.09404, 0.4549, 0.1632, 0.4071, 0.2109, 0.4543, 0.1973, 0.4745, 0.143, 0.4208, 0.143, 0.4208, 0.1973, 0.4745, 0.1819, 0.498, 0.1199, 0.4368, 0.5691, 0.7869, 0.4862, 0.7704, 0.5137, 0.704, 0.584, 0.751, 0.6668, 0.8063, 0.584, 0.751, 0.6115, 0.7235, 0.09404, 0.4549, 0.1649, 0.5243, 0.1517, 0.5443, 0.07398, 0.4687, 0.07398, 0.4687, 0.1517, 0.5443, 0.1347, 0.5695, 0.04827, 0.4858, 0.1823, 0.3939, 0.2237, 0.4348, 0.2109, 0.4543, 0.1632, 0.4071, 0.02937, 0.9167, 0.0001855, 0.8463, 0.1521, 0.816, 0.1581, 0.8307, 0.1819, 0.498, 0.2616, 0.5318, 0.2554, 0.562, 0.1649, 0.5243, 0.5691, 0.7869, 0.5691, 0.8258, 0.4862, 0.8423, 0.4862, 0.7704, 0.6668, 0.8063, 0.5691, 0.8258, 0.5691, 0.7869, 0.1649, 0.5243, 0.2554, 0.562, 0.2505, 0.5851, 0.1517, 0.5443, 0.1517, 0.5443, 0.2505, 0.5851, 0.244, 0.6141, 0.1347, 0.5695, 0.2237, 0.4348, 0.2779, 0.4582, 0.2729, 0.4809, 0.2109, 0.4543, 0.0001855, 0.8463, 0.0001855, 0.77, 0.1521, 0.8002, 0.1521, 0.816, 0.2109, 0.4543, 0.2729, 0.4809, 0.2674, 0.5046, 0.1973, 0.4745, 0.1973, 0.4745, 0.2674, 0.5046, 0.2616, 0.5318, 0.1819, 0.498, 0.2616, 0.5318, 0.347, 0.5349, 0.3516, 0.5647, 0.2554, 0.562, 0.2554, 0.562, 0.3516, 0.5647, 0.3551, 0.5874, 0.2505, 0.5851, 0.2505, 0.5851, 0.3551, 0.5874, 0.3591, 0.6161, 0.244, 0.6141, 0.2779, 0.4582, 0.3368, 0.4612, 0.3399, 0.4841, 0.2729, 0.4809, 0.0001855, 0.77, 0.02937, 0.6995, 0.1581, 0.7856, 0.1521, 0.8002, 0.2729, 0.4809, 0.3399, 0.4841, 0.343, 0.5079, 0.2674, 0.5046, 0.6668, 0.8063, 0.6115, 0.8892, 0.584, 0.8617, 0.2674, 0.5046, 0.343, 0.5079, 0.347, 0.5349, 0.2616, 0.5318, 0.1581, 0.7856, 0.1693, 0.7744, 0.1919, 0.8081, 0.1693, 0.7744, 0.184, 0.7683, 0.1919, 0.8081, 0.184, 0.7683, 0.1998, 0.7683, 0.1919, 0.8081, 0.1998, 0.7683, 0.2144, 0.7744, 0.1919, 0.8081, 0.2144, 0.7744, 0.2256, 0.7856, 0.1919, 0.8081, 0.2256, 0.7856, 0.2317, 0.8002, 0.1919, 0.8081, 0.2317, 0.8002, 0.2317, 0.816, 0.1919, 0.8081, 0.2317, 0.816, 0.2256, 0.8307, 0.1919, 0.8081, 0.2256, 0.8307, 0.2144, 0.8419, 0.1919, 0.8081, 0.2144, 0.8419, 0.1998, 0.8479, 0.1919, 0.8081, 0.1998, 0.8479, 0.184, 0.8479, 0.1919, 0.8081, 0.184, 0.8479, 0.1693, 0.8419, 0.1919, 0.8081, 0.1693, 0.8419, 0.1581, 0.8307, 0.1919, 0.8081, 0.1581, 0.8307, 0.1521, 0.816, 0.1919, 0.8081, 0.1521, 0.816, 0.1521, 0.8002, 0.1919, 0.8081, 0.6124, 0.2184, 0.5286, 0.1366, 0.5439, 0.1176, 0.6294, 0.1949, 0.1521, 0.8002, 0.1581, 0.7856, 0.1919, 0.8081, 0.5821, 0.2948, 0.542, 0.3892, 0.5163, 0.3761, 0.5435, 0.2842, 0.5676, 0.4049, 0.6176, 0.3114, 0.6377, 0.3272, 0.5859, 0.4165, 0.5077, 0.1618, 0.5798, 0.2466, 0.5429, 0.2689, 0.4856, 0.1839, 0.5676, 0.4049, 0.542, 0.3892, 0.5821, 0.2948, 0.6176, 0.3114, 0.7584, 0.463, 0.7556, 0.4707, 0.7521, 0.4633, 0.7705, 0.4645, 0.7631, 0.4672, 0.7584, 0.463, 0.7618, 0.4558, 0.7631, 0.4672, 0.7556, 0.4707, 0.7584, 0.463, 0.7634, 0.4735, 0.7556, 0.4707, 0.7631, 0.4672, 0.7705, 0.4769, 0.7634, 0.4735, 0.7631, 0.4672, 0.7705, 0.4645, 0.7618, 0.4856, 0.7591, 0.4782, 0.7634, 0.4735, 0.7705, 0.4769, 0.7591, 0.4782, 0.7556, 0.4707, 0.7634, 0.4735, 0.7528, 0.4785, 0.7556, 0.4707, 0.7591, 0.4782, 0.7494, 0.4856, 0.7528, 0.4785, 0.7591, 0.4782, 0.7618, 0.4856, 0.7407, 0.4769, 0.7482, 0.4742, 0.7528, 0.4785, 0.7494, 0.4856, 0.7479, 0.4679, 0.7556, 0.4707, 0.7482, 0.4742, 0.7482, 0.4742, 0.7556, 0.4707, 0.7528, 0.4785, 0.7407, 0.4645, 0.7479, 0.4679, 0.7482, 0.4742, 0.7407, 0.4769, 0.7521, 0.4633, 0.7556, 0.4707, 0.7479, 0.4679, 0.7618, 0.4558, 0.7584, 0.463, 0.7521, 0.4633, 0.7494, 0.4558, 0.7494, 0.4558, 0.7521, 0.4633, 0.7479, 0.4679, 0.7407, 0.4645, 0.6585, 0.5323, 0.6585, 0.5323, 0.6585, 0.5323, 0.6585, 0.5323, 0.6585, 0.5323, 0.6585, 0.5323, 0.6585, 0.5323, 0.6585, 0.5323, 0.6585, 0.5323, 0.6585, 0.5323, 0.6585, 0.5323, 0.6585, 0.5323, 0.6585, 0.5323, 0.6585, 0.5323, 0.6585, 0.5323, 0.6585, 0.5323, 0.6585, 0.5323, 0.6585, 0.5323, 0.6585, 0.5323, 0.6585, 0.5323, 0.6585, 0.5323, 0.6585, 0.5323, 0.6585, 0.5323, 0.6585, 0.5323, 0.6585, 0.5323, 0.6585, 0.5323, 0.6585, 0.5323, 0.6585, 0.5323, 0.6585, 0.5323, 0.6585, 0.5323, 0.6585, 0.5323, 0.6585, 0.5323, 0.6585, 0.5323, 0.6585, 0.5323, 0.6585, 0.5323, 0.6585, 0.5323, 0.6585, 0.5323, 0.6585, 0.5323, 0.6585, 0.5323, 0.6585, 0.5323, 0.6585, 0.5323, 0.6585, 0.5323, 0.6585, 0.5323, 0.6585, 0.5323, 0.6585, 0.5323, 0.6585, 0.5323, 0.6585, 0.5323, 0.6585, 0.5323, 0.6585, 0.5323, 0.6585, 0.5323, 0.6585, 0.5323, 0.6585, 0.5323, 0.6585, 0.5323, 0.6585, 0.5323, 0.6585, 0.5323, 0.6585, 0.5323, 0.6585, 0.5323, 0.6585, 0.5323, 0.6585, 0.5323, 0.6585, 0.5323, 0.6585, 0.5323, 0.6585, 0.5323, 0.6585, 0.5323, 0.6585, 0.5323, 0.6585, 0.5323, 0.6585, 0.5323, 0.6585, 0.5323, 0.6585, 0.5323, 0.6585, 0.5323, 0.6585, 0.5323, 0.6585, 0.5323, 0.6585, 0.5323, 0.6585, 0.5323, 0.6585, 0.5323, 0.6585, 0.5323, 0.6585, 0.5323, 0.6585, 0.5323, 0.6585, 0.5323, 0.6585, 0.5323, 0.6585, 0.5323, 0.6585, 0.5323, 0.6585, 0.5323, 0.6585, 0.5323, 0.6585, 0.5323, 0.6585, 0.5323, 0.6585, 0.5323, 0.6585, 0.5323, 0.6585, 0.5323, 0.6585, 0.5323, 0.6585, 0.5323, 0.6585, 0.5323, 0.6585, 0.5323, 0.6585, 0.5323, 0.6585, 0.5323, 0.6585, 0.5323, 0.6585, 0.5323, 0.6585, 0.5323, 0.6585, 0.5323, 0.6585, 0.5323, 0.6585, 0.5323, 0.6585, 0.5323, 0.6585, 0.5323, 0.6585, 0.5323, 0.6585, 0.5323, 0.6585, 0.5323, 0.6585, 0.5323, 0.6585, 0.5323, 0.6585, 0.5323, 0.6585, 0.5323, 0.6585, 0.5323, 0.6585, 0.5323, 0.6585, 0.5323, 0.6585, 0.5323, 0.6585, 0.5323, 0.6585, 0.5323, 0.6585, 0.5323, 0.6585, 0.5323, 0.6585, 0.5323, 0.6585, 0.5323, 0.6585, 0.5323, 0.6585, 0.5323, 0.6585, 0.5323, 0.6585, 0.5323, 0.6585, 0.5323, 0.6585, 0.5323, 0.6585, 0.5323, 0.6585, 0.5323, 0.6585, 0.5323, 0.6585, 0.5323, 0.6585, 0.5323, 0.6585, 0.5323, 0.6585, 0.5323, 0.6585, 0.5323, 0.6585, 0.5323, 0.6585, 0.5323, 0.6585, 0.5323, 0.6585, 0.5323, 0.6585, 0.5323, 0.6585, 0.5323, 0.6585, 0.5323, 0.6585, 0.5323, 0.6585, 0.5323, 0.6585, 0.5323, 0.6585, 0.5323, 0.6585, 0.5323, 0.6585, 0.5323, 0.6585, 0.5323, 0.6585, 0.5323, 0.6585, 0.5323, 0.6585, 0.5323, 0.6585, 0.5323, 0.6585, 0.5323, 0.6585, 0.5323, 0.6585, 0.5323, 0.6585, 0.5323, 0.6585, 0.5323, 0.6585, 0.5323, 0.6585, 0.5323, 0.6585, 0.5323, 0.6585, 0.5323, 0.6585, 0.5323, 0.6585, 0.5323, 0.6585, 0.5323, 0.6585, 0.5323, 0.6585, 0.5323, 0.6585, 0.5323, 0.6585, 0.5323, 0.6585, 0.5323, 0.6585, 0.5243, 0.6585, 0.5243, 0.6585, 0.5243, 0.6585, 0.5243, 0.6585, 0.5243, 0.6585, 0.5243, 0.6585, 0.5243, 0.6585, 0.5243, 0.6585, 0.5243, 0.6585, 0.5243, 0.6585, 0.5243, 0.6585, 0.5243, 0.6585, 0.5243, 0.6585, 0.5243, 0.6585, 0.5243, 0.6585, 0.5243, 0.6585, 0.5243, 0.6585, 0.5243, 0.6585, 0.5243, 0.6585, 0.5243, 0.6585, 0.5243, 0.6585, 0.5243, 0.6585, 0.5243, 0.6585, 0.5243, 0.6585, 0.5243, 0.6585, 0.5243, 0.6585, 0.5243, 0.6585, 0.5243, 0.6585, 0.5243, 0.6585, 0.5243, 0.6585, 0.5243, 0.6585, 0.5243, 0.6585, 0.5243, 0.6585, 0.5243, 0.6585, 0.5243, 0.6585, 0.5243, 0.6585, 0.5243, 0.6585, 0.5243, 0.6585, 0.5243, 0.6585, 0.5243, 0.6585, 0.5243, 0.6585, 0.5243, 0.6585, 0.5243, 0.6585, 0.5243, 0.6585, 0.5243, 0.6585, 0.5243, 0.6585, 0.5243, 0.6585, 0.5243, 0.6585, 0.5243, 0.6585, 0.5243, 0.6585, 0.5243, 0.6585, 0.5296, 0.6585, 0.5296, 0.6585, 0.5296, 0.6585, 0.5296, 0.6585, 0.5296, 0.6585, 0.5296, 0.6585, 0.5296, 0.6585, 0.5296, 0.6585, 0.5296, 0.6585, 0.5296, 0.6585, 0.5296, 0.6585, 0.5296, 0.6585, 0.5296, 0.6585, 0.5296, 0.6585, 0.5296, 0.6585, 0.5296, 0.6585, 0.5296, 0.6585, 0.5296, 0.6585, 0.5296, 0.6585, 0.5296, 0.6585, 0.5296, 0.6585, 0.5296, 0.6585, 0.5296, 0.6585, 0.5296, 0.6585, 0.5296, 0.6585, 0.5296, 0.6585, 0.5296, 0.6585, 0.5296, 0.6585, 0.5296, 0.6585, 0.5296, 0.6585, 0.5296, 0.6585, 0.5296, 0.6585, 0.5296, 0.6585, 0.5296, 0.6585, 0.5296, 0.6585, 0.5296, 0.6585, 0.5296, 0.6585, 0.5296, 0.6585, 0.5296, 0.6585, 0.5296, 0.6585, 0.5296, 0.6585, 0.5296, 0.6585, 0.5296, 0.6585, 0.5296, 0.6585, 0.5296, 0.6585, 0.5296, 0.6585, 0.5296, 0.6585, 0.5296, 0.6585, 0.5296, 0.6585, 0.5296, 0.6585, 0.5296, 0.6585, 0.5296, 0.6585, 0.5296, 0.6585, 0.5296, 0.6585, 0.5296, 0.6585, 0.5296, 0.6585, 0.5296, 0.6585, 0.5296, 0.6585, 0.5296, 0.6585, 0.5296, 0.6585, 0.5296, 0.6585, 0.5296, 0.6585, 0.5296, 0.6585, 0.5296, 0.6585, 0.5296, 0.6585, 0.5296, 0.6585, 0.5296, 0.6585, 0.5296, 0.6585, 0.5296, 0.6585, 0.5296, 0.6585, 0.5296, 0.6585, 0.5296, 0.6585, 0.5296, 0.6585, 0.5296, 0.6585, 0.5296, 0.6585, 0.5296, 0.6585, 0.5243, 0.6585, 0.5243, 0.6585, 0.5243, 0.6585, 0.5243, 0.6585, 0.5243, 0.6585, 0.5243, 0.6585, 0.5243, 0.6585, 0.5243, 0.6585, 0.5243, 0.6585, 0.5243, 0.6585, 0.5243, 0.6585, 0.5243, 0.6585, 0.5243, 0.6585, 0.5243, 0.6585, 0.5243, 0.6585, 0.5243, 0.6585, 0.5243, 0.6585, 0.5243, 0.6585, 0.5243, 0.6585, 0.5243, 0.6585, 0.5243, 0.6585, 0.5243, 0.6585, 0.5243, 0.6585, 0.5243, 0.6585, 0.5243, 0.6585, 0.5243, 0.6585, 0.5243, 0.6585, 0.5243, 0.6585, 0.5243, 0.6585, 0.5243, 0.6585, 0.5243, 0.6585, 0.5243, 0.6585, 0.5243, 0.6585, 0.5243, 0.6585, 0.5243, 0.6585, 0.5243, 0.6585, 0.5243, 0.6585, 0.5243, 0.6585, 0.5243, 0.6585, 0.5243, 0.6585, 0.5243, 0.6585, 0.5243, 0.6585, 0.5243, 0.6585, 0.5243, 0.6585, 0.5243, 0.6585, 0.5243, 0.6585, 0.5243, 0.6585, 0.5243, 0.6585, 0.5243, 0.6585, 0.5243, 0.6585, 0.5243, 0.6585, 0.5323, 0.6585, 0.5323, 0.6585, 0.5323, 0.6585, 0.5323, 0.6585, 0.5323, 0.6585, 0.5323, 0.6585, 0.5323, 0.6585, 0.5323, 0.6585, 0.5323, 0.6585, 0.5323, 0.6585, 0.5323, 0.6585, 0.5323, 0.6585, 0.5323, 0.6585, 0.5323, 0.6585, 0.5323, 0.6585, 0.5323, 0.6585, 0.5323, 0.6585, 0.5323, 0.6585, 0.5323, 0.6585, 0.5323, 0.6585, 0.5323, 0.6585, 0.5323, 0.6585, 0.5323, 0.6585, 0.5323, 0.6585, 0.5323, 0.6585, 0.5323, 0.6585, 0.5323, 0.6585, 0.5323, 0.6585, 0.5323, 0.6585, 0.5323, 0.6585, 0.5323, 0.6585, 0.5323, 0.6585, 0.5323, 0.6585, 0.5323, 0.6585, 0.5323, 0.6585, 0.5323, 0.6585, 0.5323, 0.6585, 0.5323, 0.6585, 0.5323, 0.6585, 0.5323, 0.6585, 0.5323, 0.6585, 0.5323, 0.6585, 0.5323, 0.6585, 0.5323, 0.6585, 0.5323, 0.6585, 0.5323, 0.6585, 0.5323, 0.6585, 0.5323, 0.6585, 0.5323, 0.6585, 0.5323, 0.6585, 0.5323, 0.6585, 0.5323, 0.6585, 0.5323, 0.6585, 0.5323, 0.6585, 0.5323, 0.6585, 0.5323, 0.6585, 0.5323, 0.6585, 0.5323, 0.6585, 0.5323, 0.6585, 0.5323, 0.6585, 0.5323, 0.6585, 0.5323, 0.6585, 0.5323, 0.6585, 0.5323, 0.6585, 0.5323, 0.6585, 0.5323, 0.6585, 0.5323, 0.6585, 0.5323, 0.6585, 0.5323, 0.6585, 0.5323, 0.6585, 0.5323, 0.6585, 0.5323, 0.6585, 0.5323, 0.6585, 0.5323, 0.6585, 0.5323, 0.6585, 0.5323, 0.6585, 0.5323, 0.6585, 0.5323, 0.6585, 0.5323, 0.6585, 0.5323, 0.6585, 0.5323, 0.6585, 0.5323, 0.6585, 0.5323, 0.6585, 0.5323, 0.6585, 0.5323, 0.6585, 0.5323, 0.6585, 0.5323, 0.6585, 0.5323, 0.6585, 0.5323, 0.6585, 0.5323, 0.6585, 0.5323, 0.6585, 0.5323, 0.6585, 0.5323, 0.6585, 0.5323, 0.6585, 0.5323, 0.6585, 0.5323, 0.6585, 0.5323, 0.6585, 0.5323, 0.6585, 0.5323, 0.6585, 0.5323, 0.6585, 0.5323, 0.6585, 0.5323, 0.6585, 0.5323, 0.6585, 0.5323, 0.6585, 0.5323, 0.6585, 0.5323, 0.6585, 0.5323, 0.6585, 0.5323, 0.6585, 0.5323, 0.6585, 0.5323, 0.6585, 0.5323, 0.6585, 0.5323, 0.6585, 0.5323, 0.6585, 0.5323, 0.6585, 0.5323, 0.6585, 0.5323, 0.6585, 0.5323, 0.6585, 0.5323, 0.6585, 0.5323, 0.6585, 0.5323, 0.6585, 0.5323, 0.6585, 0.5323, 0.6585, 0.5323, 0.6585, 0.5323, 0.6585, 0.5323, 0.6585, 0.5323, 0.6585, 0.5323, 0.6585, 0.5323, 0.6585, 0.5323, 0.6585, 0.5323, 0.6585, 0.5323, 0.6585, 0.5323, 0.6585, 0.5323, 0.6585, 0.5323, 0.6585, 0.5323, 0.6585, 0.5323, 0.6585, 0.5323, 0.6585, 0.5323, 0.6585, 0.5323, 0.6585, 0.5323, 0.6585, 0.5323, 0.6585, 0.5323, 0.6585, 0.5323, 0.6585, 0.5323, 0.6585, 0.5323, 0.6585, 0.5323, 0.6585, 0.5323, 0.6585, 0.5323, 0.6585, 0.5323, 0.6585, 0.5323, 0.6585, 0.5323, 0.6585, 0.5323, 0.6585, 0.5323, 0.6585, 0.5323, 0.6585, 0.5323, 0.6585, 0.5323, 0.6585, 0.5323, 0.6585, 0.5323, 0.6585, 0.5323, 0.6585, 0.5323, 0.6585, 0.5323, 0.6585, 0.5323, 0.6585, 0.5323, 0.6585, 0.5323, 0.6585, 0.5323, 0.6585, 0.5323, 0.6585, 0.5323, 0.6585, 0.5323, 0.9211, 0.2559, 0.9184, 0.2582, 0.9127, 0.2528, 0.9147, 0.2498, 0.6585, 0.5323, 0.6585, 0.5323, 0.6585, 0.5323, 0.6585, 0.5323, 0.6585, 0.5311, 0.6585, 0.5311, 0.6585, 0.5311, 0.6585, 0.5311, 0.9147, 0.2498, 0.9127, 0.2528, 0.9053, 0.2495, 0.9064, 0.2458, 0.6585, 0.5323, 0.6585, 0.5323, 0.6585, 0.5323, 0.6585, 0.5323, 0.6587, 0.4629, 0.6586, 0.4629, 0.6585, 0.4584, 0.6586, 0.4584, 0.6585, 0.5323, 0.6585, 0.5323, 0.6585, 0.5323, 0.6585, 0.5323, 0.6585, 0.5323, 0.6585, 0.5323, 0.6585, 0.5323, 0.6585, 0.5323, 0.6585, 0.5308, 0.6585, 0.5308, 0.6585, 0.5307, 0.6585, 0.5307, 0.8837, 0.2917, 0.8798, 0.2842, 0.8829, 0.2828, 0.8876, 0.2906, 0.6587, 0.4678, 0.6586, 0.4678, 0.6585, 0.4633, 0.6586, 0.4633, 0.6585, 0.5323, 0.6585, 0.5323, 0.6585, 0.5323, 0.6585, 0.5323, 0.6585, 0.5323, 0.6585, 0.5323, 0.6585, 0.5323, 0.6585, 0.5323, 0.6585, 0.5323, 0.6585, 0.5323, 0.6585, 0.5323, 0.6585, 0.5323, 0.6585, 0.5323, 0.6585, 0.5323, 0.6585, 0.5323, 0.6585, 0.5323, 0.8864, 0.3563, 0.8837, 0.2917, 0.8876, 0.2906, 0.8919, 0.3591, 0.6585, 0.5319, 0.6585, 0.5319, 0.6585, 0.5319, 0.6585, 0.5319, 0.8798, 0.2842, 0.8769, 0.2761, 0.8804, 0.2753, 0.8829, 0.2828, 0.6585, 0.5323, 0.6585, 0.5323, 0.6585, 0.5323, 0.6585, 0.5323, 0.6585, 0.5323, 0.6585, 0.5323, 0.6585, 0.5323, 0.6585, 0.5323, 0.6585, 0.5323, 0.6585, 0.5323, 0.6585, 0.5323, 0.6585, 0.5323, 0.6585, 0.5304, 0.6585, 0.5304, 0.6585, 0.5303, 0.6585, 0.5303, 0.8769, 0.2761, 0.8757, 0.267, 0.8796, 0.2666, 0.8804, 0.2753, 0.6585, 0.5323, 0.6585, 0.5323, 0.6585, 0.5323, 0.6585, 0.5323, 0.6585, 0.5315, 0.6585, 0.5315, 0.6585, 0.5315, 0.6585, 0.5315, 0.8765, 0.2648, 0.8809, 0.2572, 0.8838, 0.2592, 0.8796, 0.2666, 0.6585, 0.5323, 0.6585, 0.5323, 0.6585, 0.5323, 0.6585, 0.5323, 0.6585, 0.5323, 0.6585, 0.5323, 0.6585, 0.5323, 0.6585, 0.5323, 0.6585, 0.5323, 0.6585, 0.5323, 0.6585, 0.5323, 0.6585, 0.5323, 0.8809, 0.2572, 0.8869, 0.2507, 0.8892, 0.2535, 0.8838, 0.2592, 0.6585, 0.5323, 0.6585, 0.5323, 0.6585, 0.5323, 0.6585, 0.5323, 0.6585, 0.5323, 0.6585, 0.5323, 0.6585, 0.5323, 0.6585, 0.5323, 0.8869, 0.2507, 0.8951, 0.2462, 0.8963, 0.2498, 0.8892, 0.2535, 0.6585, 0.5323, 0.6585, 0.5323, 0.6585, 0.5323, 0.6585, 0.5323, 0.9447, 0.3715, 0.9399, 0.3724, 0.9163, 0.3584, 0.9217, 0.3552, 0.8999, 0.2451, 0.9007, 0.2491, 0.8963, 0.2498, 0.8951, 0.2462, 0.9205, 0.2906, 0.9165, 0.2897, 0.9207, 0.2817, 0.9239, 0.2829, 0.6585, 0.5323, 0.6585, 0.5323, 0.6585, 0.5323, 0.6585, 0.5323, 0.8645, 0.3739, 0.8864, 0.3563, 0.8919, 0.3591, 0.8692, 0.3746, 0.6585, 0.5323, 0.6585, 0.5323, 0.6585, 0.5323, 0.6585, 0.5323, 0.6585, 0.5323, 0.6585, 0.5323, 0.6585, 0.5323, 0.6585, 0.5323, 0.8645, 0.3739, 0.8692, 0.3746, 0.9026, 0.4267, 0.8974, 0.4298, 0.6587, 0.4776, 0.6586, 0.4776, 0.6585, 0.4731, 0.6586, 0.4731, 0.9217, 0.3552, 0.9163, 0.3584, 0.9165, 0.2897, 0.9205, 0.2906, 0.9145, 0.4281, 0.9109, 0.4262, 0.9399, 0.3724, 0.9447, 0.3715, 0.6585, 0.5323, 0.6585, 0.5323, 0.6585, 0.5323, 0.6585, 0.5323, 0.9239, 0.2829, 0.9207, 0.2817, 0.9228, 0.274, 0.9263, 0.2746, 0.6587, 0.4727, 0.6586, 0.4727, 0.6585, 0.4682, 0.6586, 0.4682, 0.6585, 0.5323, 0.6585, 0.5323, 0.6585, 0.5323, 0.6585, 0.5323, 0.6585, 0.5323, 0.6585, 0.5323, 0.6585, 0.5323, 0.6585, 0.5323, 0.6585, 0.5323, 0.6585, 0.5323, 0.6585, 0.5323, 0.6585, 0.5323, 0.6585, 0.5323, 0.6585, 0.5323, 0.6585, 0.5323, 0.6585, 0.5323, 0.9263, 0.2746, 0.9228, 0.274, 0.923, 0.2653, 0.9269, 0.2655, 0.6587, 0.458, 0.6586, 0.458, 0.6585, 0.4534, 0.6586, 0.4534, 0.6585, 0.5323, 0.6585, 0.5323, 0.6585, 0.5323, 0.6585, 0.5323, 0.6585, 0.5323, 0.6585, 0.5323, 0.6585, 0.5323, 0.6585, 0.5323, 0.6585, 0.5323, 0.6585, 0.5323, 0.6585, 0.5323, 0.6585, 0.5323, 0.9019, 0.2845, 0.9021, 0.2908, 0.8876, 0.2906, 0.8829, 0.2828, 0.6585, 0.5323, 0.6585, 0.5323, 0.6585, 0.5323, 0.6585, 0.5323, 0.6587, 0.4825, 0.6586, 0.4825, 0.6585, 0.478, 0.6586, 0.478, 0.6585, 0.5323, 0.6585, 0.5323, 0.6585, 0.5323, 0.6585, 0.5323, 0.6585, 0.5323, 0.6585, 0.5323, 0.6585, 0.5323, 0.6585, 0.5323, 0.6585, 0.5323, 0.6585, 0.5323, 0.6585, 0.5323, 0.6585, 0.5323, 0.6585, 0.53, 0.6585, 0.53, 0.6585, 0.5299, 0.6585, 0.5299, 0.6587, 0.4874, 0.6586, 0.4874, 0.6585, 0.4829, 0.6586, 0.4829, 0.6585, 0.5323, 0.6585, 0.5323, 0.6585, 0.5323, 0.6585, 0.5323, 0.7978, 0.3886, 0.8032, 0.3754, 0.8509, 0.4, 0.8472, 0.409, 0.9021, 0.2908, 0.9039, 0.3526, 0.8919, 0.3591, 0.8876, 0.2906, 0.9165, 0.2897, 0.9163, 0.3584, 0.9039, 0.3526, 0.9021, 0.2908, 0.7924, 0.4017, 0.7978, 0.3886, 0.8472, 0.409, 0.8434, 0.4181, 0.8434, 0.4181, 0.8472, 0.409, 0.8975, 0.4298, 0.8346, 0.4461, 0.8509, 0.4, 0.8645, 0.3739, 0.8974, 0.4298, 0.8472, 0.409, 0.8919, 0.3591, 0.9039, 0.3526, 0.9026, 0.4267, 0.8692, 0.3746, 0.9163, 0.3584, 0.9399, 0.3724, 0.9109, 0.4262, 0.9039, 0.3526, 0.8032, 0.3754, 0.7978, 0.3886, 0.7913, 0.3859, 0.7994, 0.3662, 0.9016, 0.2757, 0.9019, 0.2845, 0.8829, 0.2828, 0.8804, 0.2753, 0.9013, 0.267, 0.9016, 0.2757, 0.8804, 0.2753, 0.8796, 0.2666, 0.9011, 0.259, 0.9013, 0.267, 0.8796, 0.2666, 0.8838, 0.2592, 0.9009, 0.2528, 0.9011, 0.259, 0.8838, 0.2592, 0.8892, 0.2535, 0.9007, 0.2491, 0.9009, 0.2528, 0.8892, 0.2535, 0.8963, 0.2498, 0.7569, 0.3662, 0.764, 0.3592, 0.7585, 0.3723, 0.755, 0.3708, 0.7531, 0.3854, 0.7585, 0.3723, 0.7651, 0.375, 0.7569, 0.3946, 0.7736, 0.3785, 0.7651, 0.375, 0.7732, 0.3554, 0.7832, 0.3554, 0.7828, 0.3823, 0.7736, 0.3785, 0.7832, 0.3554, 0.7924, 0.3592, 0.7828, 0.3823, 0.7924, 0.3592, 0.7994, 0.3662, 0.7913, 0.3859, 0.9019, 0.2845, 0.9207, 0.2817, 0.9165, 0.2897, 0.9021, 0.2908, 0.7651, 0.375, 0.7585, 0.3723, 0.764, 0.3592, 0.7732, 0.3554, 0.7531, 0.3854, 0.7531, 0.3754, 0.755, 0.3708, 0.7585, 0.3723, 0.7569, 0.3946, 0.7651, 0.375, 0.7736, 0.3785, 0.764, 0.4017, 0.764, 0.4017, 0.7736, 0.3785, 0.7828, 0.3823, 0.7732, 0.4055, 0.7832, 0.4055, 0.7732, 0.4055, 0.7828, 0.3823, 0.7913, 0.3859, 0.7924, 0.4017, 0.7832, 0.4055, 0.7913, 0.3859, 0.7978, 0.3886, 0.9007, 0.2491, 0.9053, 0.2495, 0.9127, 0.2528, 0.9009, 0.2528, 0.9009, 0.2528, 0.9127, 0.2528, 0.9184, 0.2582, 0.9011, 0.259, 0.9011, 0.259, 0.9184, 0.2582, 0.923, 0.2653, 0.9013, 0.267, 0.9013, 0.267, 0.923, 0.2653, 0.9228, 0.274, 0.9016, 0.2757, 0.9016, 0.2757, 0.9228, 0.274, 0.9207, 0.2817, 0.9019, 0.2845, 0.9064, 0.2458, 0.9053, 0.2495, 0.9007, 0.2491, 0.9014, 0.2449, 0.926, 0.2633, 0.923, 0.2653, 0.9184, 0.2582, 0.9211, 0.2559, 0.6585, 0.5194, 0.6585, 0.5194, 0.6585, 0.5194, 0.6585, 0.5194, 0.6585, 0.5194, 0.6585, 0.5194, 0.6585, 0.5194, 0.6585, 0.5194, 0.6585, 0.5194, 0.6585, 0.5194, 0.6585, 0.5194, 0.6585, 0.5194, 0.6585, 0.5194, 0.6585, 0.5194, 0.6585, 0.5194, 0.6585, 0.5194, 0.6585, 0.5194, 0.6585, 0.5194, 0.6585, 0.5194, 0.6585, 0.5194, 0.6585, 0.5194, 0.6585, 0.5194, 0.6585, 0.5194, 0.6585, 0.5194, 0.6585, 0.5194, 0.6585, 0.5194, 0.6585, 0.5194, 0.6585, 0.5194, 0.6585, 0.5194, 0.6585, 0.5194, 0.6585, 0.5194, 0.6585, 0.5194, 0.6585, 0.5194, 0.6585, 0.5194, 0.6585, 0.5194, 0.6585, 0.5194, 0.6585, 0.5194, 0.6585, 0.5194, 0.6585, 0.5194, 0.6585, 0.5194, 0.6585, 0.5194, 0.6585, 0.5194, 0.6585, 0.5194, 0.6585, 0.5194, 0.6585, 0.5194, 0.6585, 0.5194, 0.6585, 0.5194, 0.6585, 0.5194, 0.6585, 0.5194, 0.6585, 0.5194, 0.6585, 0.5194, 0.6585, 0.5247, 0.6585, 0.5247, 0.6585, 0.5247, 0.6585, 0.5247, 0.6585, 0.5247, 0.6585, 0.5247, 0.6585, 0.5247, 0.6585, 0.5247, 0.6585, 0.5247, 0.6585, 0.5247, 0.6585, 0.5247, 0.6585, 0.5247, 0.6585, 0.5247, 0.6585, 0.5247, 0.6585, 0.5247, 0.6585, 0.5247, 0.6585, 0.5247, 0.6585, 0.5247, 0.6585, 0.5247, 0.6585, 0.5247, 0.6585, 0.5247, 0.6585, 0.5247, 0.6585, 0.5247, 0.6585, 0.5247, 0.6585, 0.5247, 0.6585, 0.5247, 0.6585, 0.5247, 0.6585, 0.5247, 0.6585, 0.5247, 0.6585, 0.5247, 0.6585, 0.5247, 0.6585, 0.5247, 0.6585, 0.5247, 0.6585, 0.5247, 0.6585, 0.5247, 0.6585, 0.5247, 0.6585, 0.5247, 0.6585, 0.5247, 0.6585, 0.5247, 0.6585, 0.5247, 0.6585, 0.5247, 0.6585, 0.5247, 0.6585, 0.5247, 0.6585, 0.5247, 0.6585, 0.5247, 0.6585, 0.5247, 0.6585, 0.5247, 0.6585, 0.5247, 0.6585, 0.5247, 0.6585, 0.5247, 0.6585, 0.5247, 0.6585, 0.5247, 0.6585, 0.5247, 0.6585, 0.5247, 0.6585, 0.5247, 0.6585, 0.5247, 0.6585, 0.5247, 0.6585, 0.5247, 0.6585, 0.5247, 0.6585, 0.5247, 0.6585, 0.5247, 0.6585, 0.5247, 0.6585, 0.5247, 0.6585, 0.5247, 0.6585, 0.5247, 0.6585, 0.5247, 0.6585, 0.5247, 0.6585, 0.5247, 0.6585, 0.5247, 0.6585, 0.5247, 0.6585, 0.5247, 0.6585, 0.5247, 0.6585, 0.5247, 0.6585, 0.5247, 0.6585, 0.5247, 0.6585, 0.5247, 0.6585, 0.5194, 0.6585, 0.5194, 0.6585, 0.5194, 0.6585, 0.5194, 0.6585, 0.5194, 0.6585, 0.5194, 0.6585, 0.5194, 0.6585, 0.5194, 0.6585, 0.5194, 0.6585, 0.5194, 0.6585, 0.5194, 0.6585, 0.5194, 0.6585, 0.5194, 0.6585, 0.5194, 0.6585, 0.5194, 0.6585, 0.5194, 0.6585, 0.5194, 0.6585, 0.5194, 0.6585, 0.5194, 0.6585, 0.5194, 0.6585, 0.5194, 0.6585, 0.5194, 0.6585, 0.5194, 0.6585, 0.5194, 0.6585, 0.5194, 0.6585, 0.5194, 0.6585, 0.5194, 0.6585, 0.5194, 0.6585, 0.5194, 0.6585, 0.5194, 0.6585, 0.5194, 0.6585, 0.5194, 0.6585, 0.5194, 0.6585, 0.5194, 0.6585, 0.5194, 0.6585, 0.5194, 0.6585, 0.5194, 0.6585, 0.5194, 0.6585, 0.5194, 0.6585, 0.5194, 0.6585, 0.5194, 0.6585, 0.5194, 0.6585, 0.5194, 0.6585, 0.5194, 0.6585, 0.5194, 0.6585, 0.5194, 0.6585, 0.5194, 0.6585, 0.5194, 0.6585, 0.5194, 0.6585, 0.5194, 0.6585, 0.5194, 0.7085, 0.08756, 0.7019, 0.09282, 0.6998, 0.08991, 0.7064, 0.0837, 0.6585, 0.5243, 0.6585, 0.5243, 0.6585, 0.5194, 0.6585, 0.5194, 0.8158, 0.06002, 0.7085, 0.08756, 0.7064, 0.0837, 0.8175, 0.05372, 0.6585, 0.5296, 0.6585, 0.5296, 0.6585, 0.5247, 0.6585, 0.5247, 0.6585, 0.5243, 0.6585, 0.5243, 0.6585, 0.5194, 0.6585, 0.5194, 0.6585, 0.5296, 0.6585, 0.5296, 0.6585, 0.5247, 0.6585, 0.5247, 0.7019, 0.09282, 0.6946, 0.09738, 0.6929, 0.09389, 0.6998, 0.08991, 0.6946, 0.09738, 0.6859, 0.1005, 0.6846, 0.09642, 0.6929, 0.09389, 0.6585, 0.5243, 0.6585, 0.5243, 0.6585, 0.5194, 0.6585, 0.5194, 0.6585, 0.5243, 0.6585, 0.5243, 0.6585, 0.5194, 0.6585, 0.5194, 0.6585, 0.5243, 0.6585, 0.5243, 0.6585, 0.5194, 0.6585, 0.5194, 0.6585, 0.5296, 0.6585, 0.5296, 0.6585, 0.5247, 0.6585, 0.5247, 0.6833, 0.1002, 0.6749, 0.09731, 0.6765, 0.09385, 0.6846, 0.09642, 0.6585, 0.5243, 0.6585, 0.5243, 0.6585, 0.5194, 0.6585, 0.5194, 0.6585, 0.5296, 0.6585, 0.5296, 0.6585, 0.5247, 0.6585, 0.5247, 0.6749, 0.09731, 0.6673, 0.0927, 0.6698, 0.0897, 0.6765, 0.09385, 0.6585, 0.5243, 0.6585, 0.5243, 0.6585, 0.5194, 0.6585, 0.5194, 0.6673, 0.0927, 0.6612, 0.08561, 0.6648, 0.08351, 0.6698, 0.0897, 0.6585, 0.5243, 0.6585, 0.5243, 0.6585, 0.5194, 0.6585, 0.5194, 0.6586, 0.4927, 0.6585, 0.4927, 0.6585, 0.4878, 0.6586, 0.4878, 0.6585, 0.5243, 0.6585, 0.5243, 0.6585, 0.5194, 0.6585, 0.5194, 0.6585, 0.5296, 0.6585, 0.5296, 0.6585, 0.5247, 0.6585, 0.5247, 0.6995, 0.0514, 0.6995, 0.05577, 0.6908, 0.05334, 0.6913, 0.04982, 0.6585, 0.5243, 0.6585, 0.5243, 0.6585, 0.5194, 0.6585, 0.5194, 0.6585, 0.5296, 0.6585, 0.5296, 0.6585, 0.5247, 0.6585, 0.5247, 0.6585, 0.5243, 0.6585, 0.5243, 0.6585, 0.5194, 0.6585, 0.5194, 0.6585, 0.5296, 0.6585, 0.5296, 0.6585, 0.5247, 0.6585, 0.5247, 0.6585, 0.5243, 0.6585, 0.5243, 0.6585, 0.5194, 0.6585, 0.5194, 0.6586, 0.498, 0.6585, 0.498, 0.6585, 0.4931, 0.6586, 0.4931, 0.6585, 0.5243, 0.6585, 0.5243, 0.6585, 0.5194, 0.6585, 0.5194, 0.6585, 0.5243, 0.6585, 0.5243, 0.6585, 0.5194, 0.6585, 0.5194, 0.6585, 0.5243, 0.6585, 0.5243, 0.6585, 0.5194, 0.6585, 0.5194, 0.6585, 0.5243, 0.6585, 0.5243, 0.6585, 0.5194, 0.6585, 0.5194, 0.6586, 0.5032, 0.6585, 0.5032, 0.6585, 0.4983, 0.6586, 0.4983, 0.8073, 0.02568, 0.8118, 0.03046, 0.6995, 0.05577, 0.6995, 0.0514, 0.6586, 0.5085, 0.6585, 0.5085, 0.6585, 0.5036, 0.6586, 0.5036, 0.6585, 0.5296, 0.6585, 0.5296, 0.6585, 0.5247, 0.6585, 0.5247, 0.6586, 0.5138, 0.6585, 0.5138, 0.6585, 0.5089, 0.6586, 0.5089, 0.6913, 0.04982, 0.6908, 0.05334, 0.6829, 0.05298, 0.6829, 0.04918, 0.8187, 0.0001855, 0.8206, 0.004931, 0.8118, 0.03046, 0.8073, 0.02568, 0.6586, 0.519, 0.6585, 0.519, 0.6585, 0.5141, 0.6586, 0.5141, 0.6585, 0.5243, 0.6585, 0.5243, 0.6585, 0.5194, 0.6585, 0.5194, 0.8376, 0.07716, 0.8158, 0.06002, 0.8175, 0.05372, 0.8373, 0.07219, 0.6585, 0.5296, 0.6585, 0.5296, 0.6585, 0.5247, 0.6585, 0.5247, 0.6829, 0.04918, 0.6829, 0.05298, 0.6746, 0.05436, 0.674, 0.05028, 0.6585, 0.5296, 0.6585, 0.5296, 0.6585, 0.5247, 0.6585, 0.5247, 0.6585, 0.5296, 0.6585, 0.5296, 0.6585, 0.5247, 0.6585, 0.5247, 0.6592, 0.08115, 0.6632, 0.0793, 0.6648, 0.08351, 0.6612, 0.08561, 0.6718, 0.05159, 0.6746, 0.05436, 0.6685, 0.06025, 0.6656, 0.05785, 0.6585, 0.5243, 0.6585, 0.5243, 0.6585, 0.5194, 0.6585, 0.5194, 0.8376, 0.07716, 0.8373, 0.07219, 0.88, 0.02893, 0.8844, 0.03352, 0.6585, 0.5296, 0.6585, 0.5296, 0.6585, 0.5247, 0.6585, 0.5247, 0.6585, 0.5243, 0.6585, 0.5243, 0.6585, 0.5194, 0.6585, 0.5194, 0.8793, 0.01797, 0.8781, 0.02213, 0.8206, 0.004931, 0.8187, 0.0001855, 0.6585, 0.5296, 0.6585, 0.5296, 0.6585, 0.5247, 0.6585, 0.5247, 0.6585, 0.5296, 0.6585, 0.5296, 0.6585, 0.5247, 0.6585, 0.5247, 0.6656, 0.05785, 0.6685, 0.06025, 0.6644, 0.06693, 0.6608, 0.06535, 0.6585, 0.5243, 0.6585, 0.5243, 0.6585, 0.5194, 0.6585, 0.5194, 0.6585, 0.5243, 0.6585, 0.5243, 0.6585, 0.5194, 0.6585, 0.5194, 0.6975, 0.07104, 0.7036, 0.06955, 0.7064, 0.0837, 0.6998, 0.08991, 0.6585, 0.5243, 0.6585, 0.5243, 0.6585, 0.5194, 0.6585, 0.5194, 0.6585, 0.5296, 0.6585, 0.5296, 0.6585, 0.5247, 0.6585, 0.5247, 0.6585, 0.5296, 0.6585, 0.5296, 0.6585, 0.5247, 0.6585, 0.5247, 0.8595, 0.1754, 0.8457, 0.173, 0.8657, 0.08465, 0.8751, 0.08633, 0.7036, 0.06955, 0.8086, 0.04357, 0.8175, 0.05372, 0.7064, 0.0837, 0.6995, 0.05577, 0.8118, 0.03046, 0.8086, 0.04357, 0.7036, 0.06955, 0.8732, 0.1779, 0.8595, 0.1754, 0.8751, 0.08633, 0.8846, 0.088, 0.8846, 0.088, 0.8751, 0.08633, 0.8844, 0.03351, 0.9136, 0.09053, 0.8118, 0.03046, 0.8206, 0.004931, 0.8781, 0.02213, 0.8086, 0.04357, 0.8657, 0.08465, 0.8376, 0.07716, 0.8844, 0.03352, 0.8751, 0.08633, 0.8175, 0.05372, 0.8086, 0.04357, 0.88, 0.02893, 0.8373, 0.07219, 0.689, 0.0731, 0.6975, 0.07104, 0.6998, 0.08991, 0.6929, 0.09389, 0.8516, 0.2204, 0.8467, 0.2195, 0.8384, 0.2143, 0.8522, 0.2167, 0.6632, 0.0793, 0.6667, 0.07843, 0.6698, 0.0897, 0.6648, 0.08351, 0.6667, 0.07843, 0.6727, 0.07699, 0.6765, 0.09385, 0.6698, 0.0897, 0.6727, 0.07699, 0.6806, 0.07514, 0.6846, 0.09642, 0.6765, 0.09385, 0.6806, 0.07514, 0.689, 0.0731, 0.6929, 0.09389, 0.6846, 0.09642, 0.6975, 0.07104, 0.6908, 0.05334, 0.6995, 0.05577, 0.7036, 0.06955, 0.8457, 0.173, 0.8595, 0.1754, 0.8583, 0.1823, 0.8376, 0.1786, 0.8567, 0.1912, 0.8324, 0.1869, 0.8376, 0.1786, 0.8583, 0.1823, 0.855, 0.2009, 0.8307, 0.1966, 0.8324, 0.1869, 0.8567, 0.1912, 0.8534, 0.2098, 0.8328, 0.2062, 0.8307, 0.1966, 0.855, 0.2009, 0.8522, 0.2167, 0.8384, 0.2143, 0.8328, 0.2062, 0.8534, 0.2098, 0.866, 0.2191, 0.8522, 0.2167, 0.8534, 0.2098, 0.874, 0.2135, 0.874, 0.2135, 0.8534, 0.2098, 0.855, 0.2009, 0.8793, 0.2052, 0.8793, 0.2052, 0.855, 0.2009, 0.8567, 0.1912, 0.881, 0.1955, 0.881, 0.1955, 0.8567, 0.1912, 0.8583, 0.1823, 0.8789, 0.1859, 0.8732, 0.1779, 0.8789, 0.1859, 0.8583, 0.1823, 0.8595, 0.1754, 0.6746, 0.05436, 0.6829, 0.05298, 0.689, 0.0731, 0.6806, 0.07514, 0.6685, 0.06025, 0.6746, 0.05436, 0.6806, 0.07514, 0.6727, 0.07699, 0.6644, 0.06693, 0.6685, 0.06025, 0.6727, 0.07699, 0.6667, 0.07843, 0.6627, 0.07475, 0.6644, 0.06693, 0.6667, 0.07843, 0.6632, 0.0793, 0.8564, 0.2212, 0.8516, 0.2204, 0.8522, 0.2167, 0.866, 0.2191, 0.6829, 0.05298, 0.6908, 0.05334, 0.6975, 0.07104, 0.689, 0.0731, 0.6585, 0.07435, 0.6627, 0.07475, 0.6632, 0.0793, 0.6585, 0.07949, 0.6608, 0.06535, 0.6644, 0.06693, 0.6627, 0.07475, 0.6585, 0.07435, 0.584, 0.8617, 0.5137, 0.9086, 0.4862, 0.8423, 0.5691, 0.8258])
me_sphere.materials.append(mat_reloj)
me_sphere.use_remesh_preserve_volume = False
me_sphere.use_remesh_preserve_attributes = False
me_sphere.use_mirror_vertex_groups = False
me_sphere.update()

# ---- objects
ob_reloj = bpy.data.objects.new('Reloj', me_sphere)

# ---- transforms, parenting, visibility, modifiers, constraints
ob_reloj.location = (5.96e-08, 0.0, 0.000695)
ob_reloj.rotation_euler = (1.571, -0.0, 0.0)
ob_reloj.lineart.crease_threshold = 0.0
_m = ob_reloj.modifiers.new('Subsurf', 'SUBSURF')
_m.uv_smooth = 'PRESERVE_CORNERS'
_m.levels = 3
_m.render_levels = 3
_m.show_only_control_edges = False

# ---- collection membership
col_collection_1.objects.link(ob_reloj)

# ---- scene / render settings (as saved in the file)
scene.frame_start = 1; scene.frame_end = 250; scene.frame_set(1)
scene.render.engine = 'CYCLES'
scene.render.image_settings.color_mode = 'RGB'
scene.render.image_settings.compression = 90
scene.render.resolution_percentage = 50
scene.render.dither_intensity = 0.0
scene.cycles.use_denoising = False
scene.cycles.samples = 509
scene.cycles.sampling_pattern = 'TABULATED_SOBOL'
scene.cycles.light_sampling_threshold = 0.0
scene.cycles.use_adaptive_sampling = False
scene.cycles.use_light_tree = False
scene.cycles.blur_glossy = 0.0
scene.cycles.volume_bounces = 1
scene.cycles.pixel_filter_type = 'GAUSSIAN'
scene.cycles.sample_clamp_indirect = 0.0
scene.view_settings.view_transform = 'Standard'
bpy.context.view_layer.update()

# ---- added for rendering (the .blend has no active camera and no usable light): camera, sun
cam_auto = bpy.data.cameras.new('AutoCamera')
cam_auto.lens = 50.0
cam_auto.sensor_width = 36.0
cam_auto.clip_end = 1000.0
ob_auto_camera = bpy.data.objects.new('AutoCamera', cam_auto)
scene.collection.objects.link(ob_auto_camera)
ob_auto_camera.location = (2.33928, -2.80714, 1.87212)
ob_auto_camera.rotation_euler = (1.09748, -7.21219e-08, 0.694738)
scene.camera = ob_auto_camera
light_auto_sun = bpy.data.lights.new('AutoSun', 'SUN')
light_auto_sun.energy = 3.0
light_auto_sun.angle = 0.0523599
ob_auto_sun = bpy.data.objects.new('AutoSun', light_auto_sun)
scene.collection.objects.link(ob_auto_sun)
ob_auto_sun.rotation_euler = (0.872665, 0.174533, 0.523599)
bpy.context.view_layer.update()
